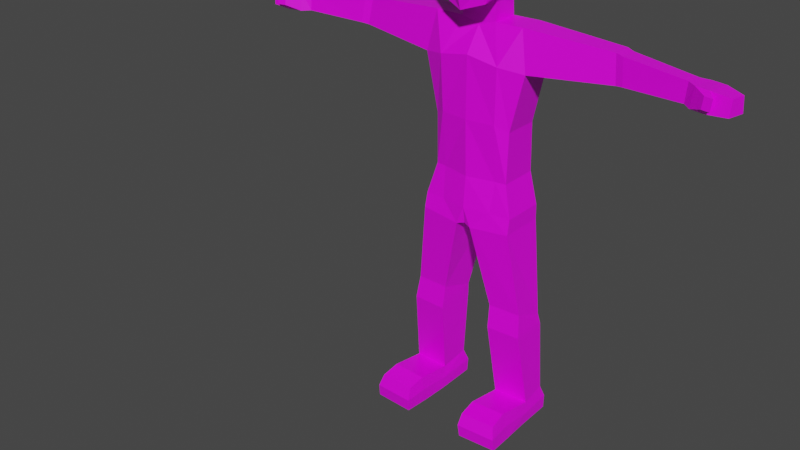 # Source: songuiAttack.blend  (saved by Blender 2.91.10; exported with 4.5.12 LTS)
import bpy
from mathutils import Matrix  # noqa: F401  (used for matrix-valued properties, if any)

bpy.ops.wm.read_factory_settings(use_empty=True)
scene = bpy.context.scene
scene.name = 'Scene'

# ---- collections
col_collection = bpy.data.collections.new('Collection'); scene.collection.children.link(col_collection)

# ---- images (referenced by path relative to the original .blend; pixels are not part of the script)
import os
ASSET_DIR = os.environ.get("B2B_ASSET_DIR", "")  # directory of the original .blend (textures are referenced by path, not embedded)
HERE = os.path.dirname(os.path.abspath(__file__))  # packed textures are extracted next to this script under _unpacked/

def load_image(name, relpath, width, height, colorspace="sRGB"):
    """Load a texture the original file referenced (path relative to the .blend, or extracted next to this script)."""
    p = next((c for c in (os.path.join(HERE, relpath), os.path.join(ASSET_DIR, relpath)) if relpath and os.path.exists(c)), "")
    if p:
        img = bpy.data.images.load(p, check_existing=True)
        img.name = name
    else:  # same state as the original file: an image datablock whose file is absent (Cycles renders it pink)
        img = bpy.data.images.new(name, width, height)
        img.source = "FILE"
        img.filepath = "//" + (relpath or name)
    img.colorspace_settings.name = colorspace
    return img
img_songui_texture = load_image('Songui Texture', 'Songui Texture.png', 1024, 1024, 'sRGB')

# ---- materials (node trees are filled in below, after node groups)
mat_songui = bpy.data.materials.new('Songui')
mat_songui.alpha_threshold = 0.0
mat_songui.use_transparent_shadow = False
mat_songui.line_color = (0.0, 0.0, 0.0, 1.0)

# ---- material node trees
mat_songui.use_nodes = True; mat_songui.node_tree.nodes.clear()
_N = mat_songui.node_tree.nodes; _L = mat_songui.node_tree.links
n0 = _N.new('ShaderNodeOutputMaterial'); n0.name = 'Material Output'; n0.location = (300, 300)
n1 = _N.new('ShaderNodeBsdfPrincipled'); n1.name = 'Principled BSDF'; n1.location = (10, 300)
n1.distribution = 'GGX'
n1.subsurface_method = 'BURLEY'
n1.inputs[2].default_value = 0.4
n1.inputs[3].default_value = 1.45
n1.inputs[27].default_value = (0.0, 0.0, 0.0, 1.0)
n1.inputs[28].default_value = 1.0
n2 = _N.new('ShaderNodeTexImage'); n2.name = 'Image Texture'; n2.location = (-280, 280)
n2.image = img_songui_texture
_L.new(n1.outputs[0], n0.inputs[0])
_L.new(n2.outputs[0], n1.inputs[0])
n0.is_active_output = True

# ---- world
world_world = bpy.data.worlds.new('World'); scene.world = world_world
world_world.use_nodes = True; world_world.node_tree.nodes.clear()
_N = world_world.node_tree.nodes; _L = world_world.node_tree.links
n0 = _N.new('ShaderNodeOutputWorld'); n0.name = 'World Output'; n0.location = (300, 300)
n1 = _N.new('ShaderNodeBackground'); n1.name = 'Background'; n1.location = (10, 300)
n1.inputs[0].default_value = (0.05088, 0.05088, 0.05088, 1.0)
_L.new(n1.outputs[0], n0.inputs[0])
n0.is_active_output = True
world_world.color = (0.05088, 0.05088, 0.05088)
world_world.use_sun_shadow = False
world_world.sun_shadow_jitter_overblur = 0.0

# ---- meshes
me_cube = bpy.data.meshes.new('Cube')
me_cube.from_pydata([(-0.811, 0.9606, 12.15), (-0.7687, 0.9606, 12.76), (-0.5314, -0.8352, 12.87), (-0.8425, -0.8425, 12.15), (-0.5983, 0.8346, 13.34), (-0.559, 0.8189, 11.45), (-0.6298, -0.7795, 13.45), (-0.5905, -0.8504, 11.37), (-0.4678, 0.4436, 11.37), (-0.4678, -0.2231, 11.37), (-0.8425, -0.2152, 13.57), (-0.8425, 0.4515, 13.57), (-1.055, -0.2152, 12.15), (-1.055, 0.4515, 12.15), (-1.013, -0.2152, 12.76), (-1.013, 0.4515, 12.76), (-0.4714, 0.4909, 10.81), (-0.4714, -0.2579, 10.81), (-0.7122, 0.7888, 10.28), (-0.8163, -0.6286, 9.881), (-1.228, 0.4909, 10.82), (-1.228, -0.2579, 10.82), (-1.421, 0.6028, 9.831), (-1.435, -0.3716, 9.762), (-0.6989, 0.8074, 6.892), (-0.7657, -0.4219, 6.892), (-1.051, 0.6985, 6.884), (-1.051, -0.3731, 6.884), (-0.6937, 0.711, 8.249), (-1.077, 0.6021, 8.242), (-0.7665, -0.5709, 8.407), (-1.077, -0.3723, 8.242), (-5.465, 0.06804, 10.51), (-5.382, -0.2846, 10.51), (-5.471, 0.1223, 10.02), (-5.362, -0.3366, 10.02), (-3.783, 0.5055, 9.979), (-3.703, 0.4347, 10.61), (-3.703, -0.03879, 10.61), (-3.789, -0.1107, 9.95), (-3.495, 0.5279, 10.64), (-3.495, 0.01707, 10.64), (-3.594, -0.06049, 9.924), (-3.587, 0.6042, 9.957), (-5.465, 0.06804, 10.51), (-5.382, -0.2846, 10.51), (-5.471, 0.1223, 10.02), (-5.362, -0.3366, 10.02), (-5.723, 0.1072, 10.5), (-5.595, -0.4321, 10.5), (-5.735, 0.1894, 10.01), (-5.569, -0.5124, 10.01), (-6.095, 0.03095, 10.5), (-6.107, 0.1132, 10.01), (-5.941, -0.5887, 10.01), (-6.564, -0.1832, 10.45), (-6.571, -0.1317, 10.04), (-6.467, -0.5686, 10.04), (-5.723, 0.1072, 10.5), (-5.595, -0.4321, 10.5), (-5.569, -0.5124, 10.01), (-6.095, 0.03095, 10.5), (-5.967, -0.5084, 10.5), (-5.941, -0.5887, 10.01), (-6.564, -0.1832, 10.45), (-6.485, -0.5189, 10.45), (-6.571, -0.1317, 10.04), (-6.467, -0.5686, 10.04), (-5.922, -0.7339, 10.15), (-5.937, -0.6868, 10.43), (-6.141, -0.7787, 10.15), (-6.156, -0.7315, 10.43), (-5.922, -0.7339, 10.15), (-5.937, -0.6868, 10.43), (-6.141, -0.7787, 10.15), (-6.156, -0.7315, 10.43), (-0.6099, 0.9617, 6.047), (-0.7109, -0.5425, 6.047), (-1.277, 0.6985, 6.036), (-1.277, -0.4833, 6.036), (-0.2131, 0.9396, 5.544), (-0.2054, -0.6479, 5.544), (-1.287, 0.6985, 5.631), (-1.287, -0.5666, 5.631), (-0.797, 0.8486, 0.03176), (-0.7978, -0.3082, 0.01391), (-1.864, 0.7473, 0.03569), (-1.87, -0.255, 0.0205), (-1.603, -0.3287, 3.353), (-0.7225, -0.3727, 3.359), (-0.7263, 0.6776, 3.0), (-1.602, 0.5854, 2.994), (-1.676, -0.4067, 2.717), (-0.7449, 0.7076, 2.73), (-0.7419, -0.4531, 2.723), (-1.674, 0.611, 2.723), (-1.819, -0.08381, 0.6252), (-0.8444, 0.7141, 0.7511), (-0.862, -0.1294, 0.6284), (-1.797, 0.6251, 0.746), (-1.87, -0.255, 0.0205), (-0.7978, -0.3082, 0.01391), (-1.819, -0.08381, 0.6252), (-0.862, -0.1294, 0.6284), (-1.932, -1.675, 0.03404), (-0.8592, -1.728, 0.02746), (-1.831, -1.606, 0.7006), (-0.8744, -1.651, 0.7038), (-0.8556, -1.159, 0.8013), (-0.8254, -1.015, 0.009446), (-1.898, -0.9616, 0.01603), (-1.794, -1.113, 0.8133), (-1.878, -0.1456, 0.3294), (-0.7857, 0.8652, 0.4046), (-0.7958, -0.1983, 0.3277), (-1.863, 0.7637, 0.4038), (-1.878, -0.1456, 0.3294), (-0.7958, -0.1983, 0.3277), (-1.917, -1.719, 0.3779), (-0.8344, -1.771, 0.3763), (-1.879, -1.078, 0.4306), (-0.8066, -1.131, 0.4206), (0.811, 0.9606, 12.15), (0.7687, 0.9606, 12.76), (0.5314, -0.8352, 12.87), (0.8425, -0.8425, 12.15), (0.5983, 0.8346, 13.34), (0.559, 0.8189, 11.45), (0.6298, -0.7795, 13.45), (0.5905, -0.8504, 11.37), (0.0, 0.9229, 11.27), (0.0, -0.9764, 13.53), (0.0, -1.0, 11.17), (0.0, 0.9921, 13.42), (0.0, 1.221, 12.77), (0.0, 1.134, 12.17), (0.0, -1.165, 12.77), (0.0, -1.291, 12.18), (0.4678, 0.4436, 11.37), (0.4678, -0.2231, 11.37), (0.8425, -0.2152, 13.57), (0.8425, 0.4515, 13.57), (0.0, 0.4515, 11.18), (0.0, -0.2152, 11.18), (0.0, 0.4515, 13.75), (0.0, -0.2152, 13.75), (1.055, -0.2152, 12.15), (1.055, 0.4515, 12.15), (1.013, -0.2152, 12.76), (1.013, 0.4515, 12.76), (0.4714, 0.4909, 10.81), (0.4714, -0.2579, 10.81), (0.0, 0.4944, 10.68), (0.0, -0.2544, 10.68), (0.7122, 0.7888, 10.28), (0.8163, -0.6286, 9.881), (0.0, 0.7553, 10.28), (0.0, -0.6863, 10.04), (1.228, 0.4909, 10.82), (1.228, -0.2579, 10.82), (1.421, 0.6028, 9.831), (1.435, -0.3716, 9.762), (0.6989, 0.8074, 6.892), (0.7657, -0.4219, 6.892), (0.0, 0.7739, 6.892), (0.0, -0.5982, 6.892), (1.051, 0.6985, 6.884), (1.051, -0.3731, 6.884), (0.6937, 0.711, 8.249), (0.0, 0.6775, 8.249), (1.077, 0.6021, 8.242), (0.7665, -0.5709, 8.407), (0.0, -0.6706, 8.407), (1.077, -0.3723, 8.242), (5.465, 0.06804, 10.51), (5.382, -0.2846, 10.51), (5.471, 0.1223, 10.02), (5.362, -0.3366, 10.02), (3.783, 0.5055, 9.979), (3.703, 0.4347, 10.61), (3.703, -0.03879, 10.61), (3.789, -0.1107, 9.95), (3.495, 0.5279, 10.64), (3.495, 0.01707, 10.64), (3.594, -0.06049, 9.924), (3.587, 0.6042, 9.957), (5.465, 0.06804, 10.51), (5.382, -0.2846, 10.51), (5.471, 0.1223, 10.02), (5.362, -0.3366, 10.02), (5.723, 0.1072, 10.5), (5.595, -0.4321, 10.5), (5.735, 0.1894, 10.01), (5.569, -0.5124, 10.01), (6.095, 0.03095, 10.5), (6.107, 0.1132, 10.01), (5.941, -0.5887, 10.01), (6.564, -0.1832, 10.45), (6.571, -0.1317, 10.04), (6.467, -0.5686, 10.04), (5.723, 0.1072, 10.5), (5.595, -0.4321, 10.5), (5.569, -0.5124, 10.01), (6.095, 0.03095, 10.5), (5.967, -0.5084, 10.5), (5.941, -0.5887, 10.01), (6.564, -0.1832, 10.45), (6.485, -0.5189, 10.45), (6.571, -0.1317, 10.04), (6.467, -0.5686, 10.04), (5.922, -0.7339, 10.15), (5.937, -0.6868, 10.43), (6.141, -0.7787, 10.15), (6.156, -0.7315, 10.43), (5.922, -0.7339, 10.15), (5.937, -0.6868, 10.43), (6.141, -0.7787, 10.15), (6.156, -0.7315, 10.43), (0.6099, 0.9617, 6.047), (0.7109, -0.5425, 6.047), (0.0, 0.9211, 6.047), (0.0, -0.6662, 6.047), (1.277, 0.6985, 6.036), (1.277, -0.4833, 6.036), (0.2131, 0.9396, 5.544), (0.2054, -0.6479, 5.544), (0.0, 0.9096, 5.603), (0.0, -0.5923, 5.603), (1.287, 0.6985, 5.631), (1.287, -0.5666, 5.631), (0.797, 0.8486, 0.03176), (0.7978, -0.3082, 0.01391), (1.864, 0.7473, 0.03569), (1.87, -0.255, 0.0205), (1.603, -0.3287, 3.353), (0.7225, -0.3727, 3.359), (0.7263, 0.6776, 3.0), (1.602, 0.5854, 2.994), (1.676, -0.4067, 2.717), (0.7449, 0.7076, 2.73), (0.7419, -0.4531, 2.723), (1.674, 0.611, 2.723), (1.819, -0.08381, 0.6252), (0.8444, 0.7141, 0.7511), (0.862, -0.1294, 0.6284), (1.797, 0.6251, 0.746), (1.87, -0.255, 0.0205), (0.7978, -0.3082, 0.01391), (1.819, -0.08381, 0.6252), (0.862, -0.1294, 0.6284), (1.932, -1.675, 0.03404), (0.8592, -1.728, 0.02746), (1.831, -1.606, 0.7006), (0.8744, -1.651, 0.7038), (0.8556, -1.159, 0.8013), (0.8254, -1.015, 0.009446), (1.898, -0.9616, 0.01603), (1.794, -1.113, 0.8133), (1.878, -0.1456, 0.3294), (0.7857, 0.8652, 0.4046), (0.7958, -0.1983, 0.3277), (1.863, 0.7637, 0.4038), (1.878, -0.1456, 0.3294), (0.7958, -0.1983, 0.3277), (1.917, -1.719, 0.3779), (0.8344, -1.771, 0.3763), (1.879, -1.078, 0.4306), (0.8066, -1.131, 0.4206)], [], [(145, 10, 6, 131), (136, 131, 6, 2), (15, 11, 4, 1), (0, 1, 134, 135), (13, 15, 1, 0), (132, 137, 3, 7), (1, 4, 133, 134), (9, 143, 132, 7), (5, 0, 135, 130), (8, 13, 0, 5), (137, 136, 2, 3), (7, 3, 12, 9), (9, 12, 13, 8), (5, 130, 142, 8), (143, 9, 17, 153), (3, 2, 14, 12), (12, 14, 15, 13), (2, 6, 10, 14), (14, 10, 11, 15), (133, 4, 11, 144), (144, 11, 10, 145), (16, 152, 156, 18), (8, 142, 152, 16), (9, 8, 16, 17), (172, 30, 25, 165), (19, 17, 21, 23), (153, 17, 19, 157), (37, 36, 34, 32), (17, 16, 20, 21), (29, 28, 24, 26), (16, 18, 22, 20), (24, 164, 220, 76), (27, 26, 78, 79), (30, 31, 27, 25), (31, 29, 26, 27), (28, 169, 164, 24), (18, 156, 169, 28), (23, 22, 29, 31), (19, 23, 31, 30), (22, 18, 28, 29), (157, 19, 30, 172), (35, 33, 45, 47), (38, 37, 32, 33), (39, 38, 33, 35), (36, 39, 35, 34), (43, 42, 39, 36), (42, 41, 38, 39), (41, 40, 37, 38), (40, 43, 36, 37), (20, 22, 43, 40), (21, 20, 40, 41), (23, 21, 41, 42), (22, 23, 42, 43), (47, 45, 49, 51), (34, 35, 47, 46), (32, 34, 46, 44), (33, 32, 44, 45), (48, 50, 53, 52), (46, 47, 51, 50), (44, 46, 50, 48), (45, 44, 48, 49), (55, 56, 66, 64), (49, 48, 58, 59), (48, 52, 61, 58), (50, 51, 54, 53), (54, 51, 60, 63), (53, 54, 57, 56), (52, 53, 56, 55), (56, 57, 67, 66), (63, 62, 65, 67), (59, 58, 61, 62), (59, 62, 71, 69), (65, 64, 66, 67), (62, 61, 64, 65), (51, 49, 59, 60), (52, 55, 64, 61), (57, 54, 63, 67), (69, 71, 75, 73), (62, 63, 70, 71), (60, 59, 69, 68), (63, 60, 68, 70), (72, 73, 75, 74), (68, 69, 73, 72), (70, 68, 72, 74), (71, 70, 74, 75), (76, 220, 226, 80), (79, 78, 82, 83), (25, 27, 79, 77), (165, 25, 77, 221), (26, 24, 76, 78), (80, 226, 227, 81), (112, 87, 100, 116), (77, 79, 83, 81), (221, 77, 81, 227), (78, 76, 80, 82), (84, 85, 87, 86), (115, 113, 84, 86), (112, 115, 86, 87), (113, 114, 85, 84), (80, 81, 89, 90), (83, 82, 91, 88), (82, 80, 90, 91), (81, 83, 88, 89), (90, 89, 94, 93), (88, 91, 95, 92), (91, 90, 93, 95), (89, 88, 92, 94), (93, 94, 98, 97), (92, 95, 99, 96), (95, 93, 97, 99), (94, 92, 96, 98), (121, 108, 107, 119), (114, 98, 103, 117), (87, 85, 101, 100), (98, 96, 102, 103), (119, 118, 104, 105), (110, 109, 105, 104), (108, 111, 106, 107), (120, 110, 104, 118), (116, 100, 110, 120), (103, 102, 111, 108), (100, 101, 109, 110), (117, 103, 108, 121), (101, 117, 121, 109), (102, 116, 120, 111), (111, 120, 118, 106), (107, 106, 118, 119), (85, 114, 117, 101), (109, 121, 119, 105), (97, 98, 114, 113), (96, 99, 115, 112), (99, 97, 113, 115), (96, 112, 116, 102), (145, 131, 128, 140), (136, 124, 128, 131), (149, 123, 126, 141), (122, 135, 134, 123), (147, 122, 123, 149), (132, 129, 125, 137), (123, 134, 133, 126), (139, 129, 132, 143), (127, 130, 135, 122), (138, 127, 122, 147), (137, 125, 124, 136), (129, 139, 146, 125), (139, 138, 147, 146), (127, 138, 142, 130), (143, 153, 151, 139), (125, 146, 148, 124), (146, 147, 149, 148), (124, 148, 140, 128), (148, 149, 141, 140), (133, 144, 141, 126), (144, 145, 140, 141), (150, 154, 156, 152), (138, 150, 152, 142), (139, 151, 150, 138), (172, 165, 163, 171), (155, 161, 159, 151), (153, 157, 155, 151), (179, 174, 176, 178), (151, 159, 158, 150), (170, 166, 162, 168), (150, 158, 160, 154), (162, 218, 220, 164), (167, 223, 222, 166), (171, 163, 167, 173), (173, 167, 166, 170), (168, 162, 164, 169), (154, 168, 169, 156), (161, 173, 170, 160), (155, 171, 173, 161), (160, 170, 168, 154), (157, 172, 171, 155), (177, 189, 187, 175), (180, 175, 174, 179), (181, 177, 175, 180), (178, 176, 177, 181), (185, 178, 181, 184), (184, 181, 180, 183), (183, 180, 179, 182), (182, 179, 178, 185), (158, 182, 185, 160), (159, 183, 182, 158), (161, 184, 183, 159), (160, 185, 184, 161), (189, 193, 191, 187), (176, 188, 189, 177), (174, 186, 188, 176), (175, 187, 186, 174), (190, 194, 195, 192), (188, 192, 193, 189), (186, 190, 192, 188), (187, 191, 190, 186), (197, 206, 208, 198), (191, 201, 200, 190), (190, 200, 203, 194), (192, 195, 196, 193), (196, 205, 202, 193), (195, 198, 199, 196), (194, 197, 198, 195), (198, 208, 209, 199), (205, 209, 207, 204), (201, 204, 203, 200), (201, 211, 213, 204), (207, 209, 208, 206), (204, 207, 206, 203), (193, 202, 201, 191), (194, 203, 206, 197), (199, 209, 205, 196), (211, 215, 217, 213), (204, 213, 212, 205), (202, 210, 211, 201), (205, 212, 210, 202), (214, 216, 217, 215), (210, 214, 215, 211), (212, 216, 214, 210), (213, 217, 216, 212), (218, 224, 226, 220), (223, 229, 228, 222), (163, 219, 223, 167), (165, 221, 219, 163), (166, 222, 218, 162), (224, 225, 227, 226), (258, 262, 246, 233), (219, 225, 229, 223), (221, 227, 225, 219), (222, 228, 224, 218), (230, 232, 233, 231), (261, 232, 230, 259), (258, 233, 232, 261), (259, 230, 231, 260), (224, 236, 235, 225), (229, 234, 237, 228), (228, 237, 236, 224), (225, 235, 234, 229), (236, 239, 240, 235), (234, 238, 241, 237), (237, 241, 239, 236), (235, 240, 238, 234), (239, 243, 244, 240), (238, 242, 245, 241), (241, 245, 243, 239), (240, 244, 242, 238), (267, 265, 253, 254), (260, 263, 249, 244), (233, 246, 247, 231), (244, 249, 248, 242), (265, 251, 250, 264), (256, 250, 251, 255), (254, 253, 252, 257), (266, 264, 250, 256), (262, 266, 256, 246), (249, 254, 257, 248), (246, 256, 255, 247), (263, 267, 254, 249), (247, 255, 267, 263), (248, 257, 266, 262), (257, 252, 264, 266), (253, 265, 264, 252), (231, 247, 263, 260), (255, 251, 265, 267), (243, 259, 260, 244), (242, 258, 261, 245), (245, 261, 259, 243), (242, 248, 262, 258)])
_uv = me_cube.uv_layers.new(name='UVMap')
_uv.uv.foreach_set('vector', [0.4475, 0.6763, 0.4086, 0.6767, 0.4184, 0.7031, 0.4475, 0.712, 0.3673, 0.5963, 0.3641, 0.6315, 0.3933, 0.6315, 0.3912, 0.6044, 0.02375, 0.5605, 0.02416, 0.5233, 0.006415, 0.5337, 0.0002911, 0.5603, 0.4834, 0.5838, 0.4834, 0.5555, 0.4479, 0.554, 0.446, 0.5812, 0.02346, 0.5889, 0.02375, 0.5605, 0.0002911, 0.5603, 0.0, 0.5887, 0.3741, 0.5233, 0.3699, 0.5688, 0.4086, 0.5724, 0.4003, 0.5358, 0.4834, 0.5555, 0.4774, 0.5279, 0.45, 0.5233, 0.4479, 0.554, 0.03599, 0.772, 0.03626, 0.7503, 0.0, 0.7501, 0.006988, 0.7774, 0.4696, 0.6146, 0.4834, 0.5838, 0.446, 0.5812, 0.4432, 0.6215, 0.02361, 0.6247, 0.02346, 0.5889, 0.0, 0.5887, 0.006285, 0.6213, 0.3699, 0.5688, 0.3673, 0.5963, 0.3912, 0.6044, 0.4086, 0.5724, 0.08335, 0.6253, 0.08328, 0.5895, 0.05426, 0.5892, 0.0544, 0.625, 0.0544, 0.625, 0.05426, 0.5892, 0.02346, 0.5889, 0.02361, 0.6247, 0.7747, 0.5485, 0.7701, 0.5743, 0.792, 0.5743, 0.7921, 0.5527, 0.991, 0.2486, 1.0, 0.227, 0.9738, 0.2268, 0.968, 0.2486, 0.08328, 0.5895, 0.08335, 0.5561, 0.05455, 0.5608, 0.05426, 0.5892, 0.05426, 0.5892, 0.05455, 0.5608, 0.02375, 0.5605, 0.02346, 0.5889, 0.08335, 0.5561, 0.08102, 0.5293, 0.05496, 0.5236, 0.05455, 0.5608, 0.05455, 0.5608, 0.05496, 0.5236, 0.02416, 0.5233, 0.02375, 0.5605, 0.4475, 0.6215, 0.4199, 0.6289, 0.4086, 0.646, 0.4475, 0.6455, 0.4475, 0.6455, 0.4086, 0.646, 0.4086, 0.6767, 0.4475, 0.6763, 0.231, 0.4971, 0.2527, 0.4912, 0.2527, 0.4716, 0.2198, 0.4714, 0.2311, 0.5233, 0.2527, 0.5143, 0.2527, 0.4912, 0.231, 0.4971, 0.0544, 0.625, 0.02361, 0.6247, 0.02117, 0.6508, 0.05575, 0.6512, 0.8617, 0.2486, 0.8621, 0.2132, 0.7928, 0.2132, 0.7922, 0.2486, 0.9297, 0.2109, 0.9738, 0.2268, 0.9744, 0.1919, 0.9252, 0.1823, 0.968, 0.2486, 0.9738, 0.2268, 0.9297, 0.2109, 0.9366, 0.2486, 0.08169, 0.4881, 0.07797, 0.4589, 0.0, 0.4625, 0.0002708, 0.4852, 0.2039, 0.5236, 0.1694, 0.5233, 0.169, 0.5582, 0.2036, 0.5586, 0.203, 0.3785, 0.2207, 0.3784, 0.2205, 0.3156, 0.2042, 0.3157, 0.231, 0.4971, 0.2198, 0.4714, 0.1871, 0.4516, 0.196, 0.4976, 0.2205, 0.3156, 0.2527, 0.3157, 0.2527, 0.2762, 0.2246, 0.276, 0.515, 0.8143, 0.5645, 0.8138, 0.5641, 0.7746, 0.5095, 0.7752, 0.8621, 0.2132, 0.8552, 0.1988, 0.7927, 0.2001, 0.7928, 0.2132, 0.5157, 0.877, 0.5607, 0.8765, 0.5645, 0.8138, 0.515, 0.8143, 0.2207, 0.3784, 0.2527, 0.3785, 0.2527, 0.3157, 0.2205, 0.3156, 0.2198, 0.4714, 0.2527, 0.4716, 0.2527, 0.3785, 0.2207, 0.3784, 0.5166, 0.9473, 0.5616, 0.9499, 0.5607, 0.8765, 0.5157, 0.877, 0.9297, 0.2109, 0.9252, 0.1823, 0.8552, 0.1988, 0.8621, 0.2132, 0.1871, 0.4516, 0.2198, 0.4714, 0.2207, 0.3784, 0.203, 0.3785, 0.9366, 0.2486, 0.9297, 0.2109, 0.8621, 0.2132, 0.8617, 0.2486, 0.1669, 0.5233, 0.1669, 0.5233, 0.1669, 0.5233, 0.1669, 0.5233, 0.193, 0.6728, 0.1712, 0.6726, 0.1876, 0.7542, 0.2039, 0.7505, 0.9348, 0.07357, 0.9654, 0.07755, 0.9599, 0.0, 0.9372, 0.0008926, 0.2915, 0.6011, 0.32, 0.6011, 0.3311, 0.5285, 0.31, 0.5233, 0.2869, 0.6101, 0.3176, 0.6101, 0.32, 0.6011, 0.2915, 0.6011, 0.9338, 0.08258, 0.9669, 0.08714, 0.9654, 0.07755, 0.9348, 0.07357, 0.1904, 0.6632, 0.1669, 0.663, 0.1712, 0.6726, 0.193, 0.6728, 0.09127, 0.489, 0.08702, 0.4574, 0.07797, 0.4589, 0.08169, 0.4881, 0.196, 0.4976, 0.1871, 0.4516, 0.08702, 0.4574, 0.09127, 0.489, 0.2036, 0.5586, 0.169, 0.5582, 0.1669, 0.663, 0.1904, 0.6632, 0.9252, 0.1823, 0.9744, 0.1919, 0.9669, 0.08714, 0.9338, 0.08258, 0.286, 0.7102, 0.3311, 0.71, 0.3176, 0.6101, 0.2869, 0.6101, 0.4949, 0.7126, 0.4946, 0.7353, 0.5045, 0.7348, 0.5045, 0.712, 0.1669, 0.5233, 0.1669, 0.5233, 0.1669, 0.5233, 0.1669, 0.5233, 0.1669, 0.5233, 0.1669, 0.5233, 0.1669, 0.5233, 0.1669, 0.5233, 0.1669, 0.5233, 0.1669, 0.5233, 0.1669, 0.5233, 0.1669, 0.5233, 0.7929, 0.5091, 0.7701, 0.5099, 0.7707, 0.5271, 0.7935, 0.5263, 0.161, 0.7041, 0.1393, 0.7034, 0.1332, 0.7144, 0.1665, 0.7154, 0.7935, 0.4972, 0.7708, 0.4977, 0.7701, 0.5099, 0.7929, 0.5091, 0.3251, 0.7313, 0.3251, 0.7146, 0.314, 0.7102, 0.314, 0.7357, 0.1669, 0.5233, 0.1669, 0.5233, 0.1669, 0.5233, 0.1669, 0.5233, 0.1669, 0.5233, 0.1669, 0.5233, 0.1669, 0.5233, 0.1669, 0.5233, 0.1669, 0.5233, 0.1669, 0.5233, 0.1669, 0.5233, 0.1669, 0.5233, 0.1665, 0.7154, 0.1332, 0.7144, 0.1332, 0.732, 0.1665, 0.733, 0.1669, 0.5233, 0.1669, 0.5233, 0.1669, 0.5233, 0.1669, 0.5233, 0.1665, 0.733, 0.1332, 0.732, 0.139, 0.7556, 0.1598, 0.7562, 0.7935, 0.5263, 0.7707, 0.5271, 0.7736, 0.5485, 0.7924, 0.548, 0.1669, 0.5233, 0.1669, 0.5233, 0.1669, 0.5233, 0.1669, 0.5233, 0.6234, 0.7769, 0.6462, 0.7769, 0.6452, 0.7529, 0.6264, 0.7527, 0.7388, 0.7928, 0.7643, 0.7928, 0.7649, 0.7753, 0.7393, 0.7753, 0.7388, 0.7928, 0.7393, 0.7753, 0.7312, 0.7644, 0.7308, 0.7747, 0.5051, 0.6394, 0.5051, 0.6238, 0.4864, 0.6215, 0.4864, 0.6417, 0.7393, 0.7753, 0.7649, 0.7753, 0.7602, 0.7519, 0.7442, 0.7519, 0.1669, 0.5233, 0.1669, 0.5233, 0.1669, 0.5233, 0.1669, 0.5233, 0.1669, 0.5233, 0.1669, 0.5233, 0.1669, 0.5233, 0.1669, 0.5233, 0.1669, 0.5233, 0.1669, 0.5233, 0.1669, 0.5233, 0.1669, 0.5233, 0.1669, 0.5233, 0.1669, 0.5233, 0.1669, 0.5233, 0.1669, 0.5233, 0.5042, 0.7582, 0.5042, 0.7353, 0.4946, 0.7402, 0.4946, 0.7536, 0.5025, 0.6645, 0.5025, 0.6417, 0.4864, 0.6447, 0.4864, 0.6581, 0.07632, 0.7387, 0.08235, 0.7551, 0.08235, 0.736, 0.07881, 0.7263, 0.381, 0.6828, 0.381, 0.6961, 0.391, 0.6966, 0.391, 0.6832, 0.1669, 0.5233, 0.1669, 0.5233, 0.1669, 0.5233, 0.1669, 0.5233, 0.1669, 0.5233, 0.1669, 0.5233, 0.1669, 0.5233, 0.1669, 0.5233, 0.1669, 0.5233, 0.1669, 0.5233, 0.1669, 0.5233, 0.1669, 0.5233, 0.2246, 0.276, 0.2527, 0.2762, 0.2527, 0.2558, 0.2429, 0.253, 0.5095, 0.7752, 0.5641, 0.7746, 0.5639, 0.7559, 0.5055, 0.7565, 0.7928, 0.2132, 0.7927, 0.2001, 0.7532, 0.1896, 0.7535, 0.2158, 0.7922, 0.2486, 0.7928, 0.2132, 0.7535, 0.2158, 0.753, 0.2486, 0.2042, 0.3157, 0.2205, 0.3156, 0.2246, 0.276, 0.1938, 0.2767, 0.4834, 0.5966, 0.4932, 0.5953, 0.4932, 0.5259, 0.4837, 0.5233, 0.1669, 0.5233, 0.1669, 0.5233, 0.1669, 0.5233, 0.1669, 0.5233, 0.7535, 0.2158, 0.7532, 0.1896, 0.7343, 0.1892, 0.7299, 0.2391, 0.753, 0.2486, 0.7535, 0.2158, 0.7299, 0.2391, 0.7329, 0.2486, 0.1938, 0.2767, 0.2246, 0.276, 0.2429, 0.253, 0.1933, 0.2581, 0.4946, 0.7654, 0.4946, 0.712, 0.445, 0.7144, 0.4453, 0.7607, 0.1667, 0.01749, 0.2165, 0.01706, 0.2159, 0.0, 0.1666, 0.0006399, 0.5225, 0.5114, 0.5645, 0.5144, 0.5636, 0.4974, 0.5173, 0.4972, 0.7009, 0.5153, 0.75, 0.5117, 0.7551, 0.4972, 0.7017, 0.498, 0.6968, 0.7519, 0.7701, 0.7519, 0.7579, 0.6516, 0.7094, 0.6351, 0.5055, 0.7565, 0.5639, 0.7559, 0.5575, 0.6341, 0.5154, 0.6512, 0.1933, 0.2581, 0.2429, 0.253, 0.2192, 0.1372, 0.1787, 0.1374, 0.7299, 0.2391, 0.7343, 0.1892, 0.6302, 0.1746, 0.6303, 0.2152, 0.7094, 0.6351, 0.7579, 0.6516, 0.7617, 0.6223, 0.7081, 0.6226, 0.5154, 0.6512, 0.5575, 0.6341, 0.5585, 0.6216, 0.5115, 0.6219, 0.1787, 0.1374, 0.2192, 0.1372, 0.2183, 0.1247, 0.1754, 0.1248, 0.6303, 0.2152, 0.6302, 0.1746, 0.6007, 0.1712, 0.6008, 0.2143, 0.7081, 0.6226, 0.7617, 0.6223, 0.7469, 0.5257, 0.7079, 0.5313, 0.5115, 0.6219, 0.5585, 0.6216, 0.5583, 0.5303, 0.5254, 0.5251, 0.1754, 0.1248, 0.2183, 0.1247, 0.2137, 0.03368, 0.1697, 0.03385, 0.6008, 0.2143, 0.6007, 0.1712, 0.5055, 0.1646, 0.5055, 0.2088, 0.4262, 0.7579, 0.4086, 0.7597, 0.4137, 0.7823, 0.429, 0.7874, 0.1669, 0.5233, 0.1669, 0.5233, 0.1669, 0.5233, 0.1669, 0.5233, 0.1669, 0.5233, 0.1669, 0.5233, 0.1669, 0.5233, 0.1669, 0.5233, 0.1669, 0.5233, 0.1669, 0.5233, 0.1669, 0.5233, 0.1669, 0.5233, 0.06041, 0.7263, 0.06064, 0.7763, 0.07632, 0.7768, 0.07632, 0.7273, 0.3314, 0.6646, 0.381, 0.6645, 0.381, 0.6315, 0.3314, 0.6316, 0.0, 0.6741, 0.04337, 0.6759, 0.0449, 0.6529, 0.0006788, 0.6512, 0.2586, 0.7397, 0.2776, 0.7455, 0.2776, 0.7126, 0.2617, 0.7102, 0.2621, 0.7829, 0.2765, 0.7782, 0.2776, 0.7455, 0.2586, 0.7397, 0.0006788, 0.7212, 0.0449, 0.7229, 0.04337, 0.6759, 0.0, 0.6741, 0.3311, 0.6972, 0.3807, 0.6971, 0.381, 0.6645, 0.3314, 0.6646, 0.4294, 0.7147, 0.4153, 0.712, 0.4086, 0.7597, 0.4262, 0.7579, 0.444, 0.7194, 0.4294, 0.7147, 0.4262, 0.7579, 0.445, 0.7521, 0.2484, 0.7853, 0.2621, 0.7829, 0.2586, 0.7397, 0.2409, 0.7376, 0.2409, 0.7376, 0.2586, 0.7397, 0.2617, 0.7102, 0.2467, 0.715, 0.0449, 0.7283, 0.04533, 0.7725, 0.06064, 0.7763, 0.06041, 0.7263, 0.1669, 0.5233, 0.1669, 0.5233, 0.1669, 0.5233, 0.1669, 0.5233, 0.445, 0.7521, 0.4262, 0.7579, 0.429, 0.7874, 0.445, 0.785, 0.7079, 0.5313, 0.7469, 0.5257, 0.75, 0.5117, 0.7009, 0.5153, 0.5254, 0.5251, 0.5583, 0.5303, 0.5645, 0.5144, 0.5225, 0.5114, 0.1697, 0.03385, 0.2137, 0.03368, 0.2165, 0.01706, 0.1667, 0.01749, 0.1669, 0.5233, 0.1669, 0.5233, 0.1669, 0.5233, 0.1669, 0.5233, 0.4475, 0.6763, 0.4475, 0.712, 0.4766, 0.7031, 0.4864, 0.6767, 0.3673, 0.5963, 0.3423, 0.5999, 0.3353, 0.6261, 0.3641, 0.6315, 0.1069, 0.6133, 0.08366, 0.6138, 0.08988, 0.6406, 0.1074, 0.6507, 0.4086, 0.5787, 0.446, 0.5812, 0.4479, 0.554, 0.4125, 0.5506, 0.1066, 0.5848, 0.08335, 0.5853, 0.08366, 0.6138, 0.1069, 0.6133, 0.3741, 0.5233, 0.346, 0.5308, 0.3311, 0.5653, 0.3699, 0.5688, 0.4125, 0.5506, 0.4479, 0.554, 0.45, 0.5233, 0.4222, 0.5241, 0.03626, 0.7287, 0.007322, 0.7229, 0.0, 0.7501, 0.03626, 0.7503, 0.418, 0.6111, 0.4432, 0.6215, 0.446, 0.5812, 0.4086, 0.5787, 0.1072, 0.5497, 0.08984, 0.5531, 0.08335, 0.5853, 0.1066, 0.5848, 0.3699, 0.5688, 0.3311, 0.5653, 0.3423, 0.5999, 0.3673, 0.5963, 0.1669, 0.549, 0.138, 0.5494, 0.1374, 0.5845, 0.1666, 0.5845, 0.138, 0.5494, 0.1072, 0.5497, 0.1066, 0.5848, 0.1374, 0.5845, 0.7747, 0.6001, 0.7921, 0.5959, 0.792, 0.5743, 0.7701, 0.5743, 0.991, 0.2486, 0.968, 0.2486, 0.9738, 0.2704, 1.0, 0.2702, 0.1666, 0.5845, 0.1374, 0.5845, 0.1377, 0.613, 0.1669, 0.6183, 0.1374, 0.5845, 0.1066, 0.5848, 0.1069, 0.6133, 0.1377, 0.613, 0.1669, 0.6183, 0.1377, 0.613, 0.1382, 0.6503, 0.1644, 0.6449, 0.1377, 0.613, 0.1069, 0.6133, 0.1074, 0.6507, 0.1382, 0.6503, 0.4475, 0.6215, 0.4475, 0.6455, 0.4864, 0.646, 0.4752, 0.6289, 0.4475, 0.6455, 0.4475, 0.6763, 0.4864, 0.6767, 0.4864, 0.646, 0.2745, 0.4971, 0.2857, 0.4714, 0.2527, 0.4716, 0.2527, 0.4912, 0.2744, 0.5233, 0.2745, 0.4971, 0.2527, 0.4912, 0.2527, 0.5143, 0.138, 0.5494, 0.1394, 0.5233, 0.1048, 0.5236, 0.1072, 0.5497, 0.8617, 0.2486, 0.7922, 0.2486, 0.7928, 0.284, 0.8621, 0.284, 0.9297, 0.2863, 0.9252, 0.3149, 0.9744, 0.3053, 0.9738, 0.2704, 0.968, 0.2486, 0.9366, 0.2486, 0.9297, 0.2863, 0.9738, 0.2704, 0.4238, 0.4881, 0.5052, 0.4852, 0.5055, 0.4625, 0.4275, 0.4589, 0.2409, 0.7539, 0.2406, 0.7189, 0.2061, 0.7192, 0.2064, 0.7542, 0.3025, 0.3785, 0.3013, 0.3157, 0.285, 0.3156, 0.2848, 0.3784, 0.2745, 0.4971, 0.3095, 0.4976, 0.3184, 0.4516, 0.2857, 0.4714, 0.285, 0.3156, 0.2809, 0.276, 0.2527, 0.2762, 0.2527, 0.3157, 0.574, 0.6323, 0.5686, 0.6717, 0.6232, 0.6723, 0.6234, 0.6329, 0.8621, 0.284, 0.7928, 0.284, 0.7927, 0.2972, 0.8552, 0.2984, 0.5748, 0.5696, 0.574, 0.6323, 0.6234, 0.6329, 0.6198, 0.5702, 0.2848, 0.3784, 0.285, 0.3156, 0.2527, 0.3157, 0.2527, 0.3785, 0.2857, 0.4714, 0.2848, 0.3784, 0.2527, 0.3785, 0.2527, 0.4716, 0.576, 0.4998, 0.5748, 0.5696, 0.6198, 0.5702, 0.6211, 0.4972, 0.9297, 0.2863, 0.8621, 0.284, 0.8552, 0.2984, 0.9252, 0.3149, 0.3184, 0.4516, 0.3025, 0.3785, 0.2848, 0.3784, 0.2857, 0.4714, 0.9366, 0.2486, 0.8617, 0.2486, 0.8621, 0.284, 0.9297, 0.2863, 0.1669, 0.5233, 0.1669, 0.5233, 0.1669, 0.5233, 0.1669, 0.5233, 0.23, 0.6047, 0.2409, 0.527, 0.2246, 0.5233, 0.2082, 0.6049, 0.9348, 0.4237, 0.9372, 0.4963, 0.9599, 0.4972, 0.9654, 0.4197, 0.2464, 0.6324, 0.2649, 0.7102, 0.286, 0.7049, 0.2749, 0.6323, 0.2418, 0.6234, 0.2464, 0.6324, 0.2749, 0.6323, 0.2725, 0.6234, 0.9338, 0.4147, 0.9348, 0.4237, 0.9654, 0.4197, 0.9669, 0.4101, 0.2275, 0.6143, 0.23, 0.6047, 0.2082, 0.6049, 0.2039, 0.6145, 0.4142, 0.489, 0.4238, 0.4881, 0.4275, 0.4589, 0.4185, 0.4574, 0.3095, 0.4976, 0.4142, 0.489, 0.4185, 0.4574, 0.3184, 0.4516, 0.2406, 0.7189, 0.2275, 0.6143, 0.2039, 0.6145, 0.2061, 0.7192, 0.9252, 0.3149, 0.9338, 0.4147, 0.9669, 0.4101, 0.9744, 0.3053, 0.2409, 0.5233, 0.2418, 0.6234, 0.2725, 0.6234, 0.286, 0.5234, 0.4868, 0.71, 0.4963, 0.7107, 0.4963, 0.6878, 0.4864, 0.6873, 0.1669, 0.5233, 0.1669, 0.5233, 0.1669, 0.5233, 0.1669, 0.5233, 0.1669, 0.5233, 0.1669, 0.5233, 0.1669, 0.5233, 0.1669, 0.5233, 0.1669, 0.5233, 0.1669, 0.5233, 0.1669, 0.5233, 0.1669, 0.5233, 0.4038, 0.6709, 0.4044, 0.6537, 0.3816, 0.6529, 0.381, 0.6701, 0.161, 0.7028, 0.1665, 0.6914, 0.1332, 0.6925, 0.1393, 0.7034, 0.4044, 0.6828, 0.4038, 0.6709, 0.381, 0.6701, 0.3817, 0.6823, 0.3251, 0.7401, 0.314, 0.7357, 0.314, 0.7613, 0.3251, 0.7568, 0.1669, 0.5233, 0.1669, 0.5233, 0.1669, 0.5233, 0.1669, 0.5233, 0.1669, 0.5233, 0.1669, 0.5233, 0.1669, 0.5233, 0.1669, 0.5233, 0.1669, 0.5233, 0.1669, 0.5233, 0.1669, 0.5233, 0.1669, 0.5233, 0.1665, 0.6914, 0.1665, 0.6739, 0.1332, 0.6749, 0.1332, 0.6925, 0.1669, 0.5233, 0.1669, 0.5233, 0.1669, 0.5233, 0.1669, 0.5233, 0.1665, 0.6739, 0.1598, 0.6507, 0.139, 0.6513, 0.1332, 0.6749, 0.4044, 0.6537, 0.4033, 0.632, 0.3845, 0.6315, 0.3816, 0.6529, 0.1669, 0.5233, 0.1669, 0.5233, 0.1669, 0.5233, 0.1669, 0.5233, 0.3988, 0.7719, 0.3959, 0.7478, 0.3771, 0.7479, 0.376, 0.7719, 0.7229, 0.7928, 0.7223, 0.7753, 0.6968, 0.7753, 0.6973, 0.7928, 0.7229, 0.7928, 0.7308, 0.7747, 0.7305, 0.7644, 0.7223, 0.7753, 0.4834, 0.6147, 0.502, 0.6169, 0.502, 0.5966, 0.4834, 0.5991, 0.7223, 0.7753, 0.7174, 0.7519, 0.7015, 0.7519, 0.6968, 0.7753, 0.1669, 0.5233, 0.1669, 0.5233, 0.1669, 0.5233, 0.1669, 0.5233, 0.1669, 0.5233, 0.1669, 0.5233, 0.1669, 0.5233, 0.1669, 0.5233, 0.1669, 0.5233, 0.1669, 0.5233, 0.1669, 0.5233, 0.1669, 0.5233, 0.1669, 0.5233, 0.1669, 0.5233, 0.1669, 0.5233, 0.1669, 0.5233, 0.4083, 0.7478, 0.3988, 0.7526, 0.3988, 0.766, 0.4083, 0.7706, 0.5025, 0.6645, 0.4864, 0.6709, 0.4864, 0.6843, 0.5025, 0.6873, 0.03626, 0.7394, 0.03874, 0.7517, 0.04228, 0.7421, 0.04228, 0.7229, 0.391, 0.6966, 0.4011, 0.6961, 0.4011, 0.6828, 0.391, 0.6832, 0.1669, 0.5233, 0.1669, 0.5233, 0.1669, 0.5233, 0.1669, 0.5233, 0.1669, 0.5233, 0.1669, 0.5233, 0.1669, 0.5233, 0.1669, 0.5233, 0.1669, 0.5233, 0.1669, 0.5233, 0.1669, 0.5233, 0.1669, 0.5233, 0.2809, 0.276, 0.2626, 0.253, 0.2527, 0.2558, 0.2527, 0.2762, 0.5686, 0.6717, 0.5645, 0.6903, 0.6229, 0.691, 0.6232, 0.6723, 0.7928, 0.284, 0.7535, 0.2815, 0.7532, 0.3076, 0.7927, 0.2972, 0.7922, 0.2486, 0.753, 0.2486, 0.7535, 0.2815, 0.7928, 0.284, 0.3013, 0.3157, 0.3117, 0.2767, 0.2809, 0.276, 0.285, 0.3156, 0.503, 0.5966, 0.5027, 0.5233, 0.4932, 0.5259, 0.4932, 0.5953, 0.1669, 0.5233, 0.1669, 0.5233, 0.1669, 0.5233, 0.1669, 0.5233, 0.7535, 0.2815, 0.7299, 0.2581, 0.7343, 0.3081, 0.7532, 0.3076, 0.753, 0.2486, 0.7329, 0.2486, 0.7299, 0.2581, 0.7535, 0.2815, 0.3117, 0.2767, 0.3122, 0.2581, 0.2626, 0.253, 0.2809, 0.276, 0.1329, 0.7164, 0.0836, 0.7211, 0.08335, 0.7674, 0.1329, 0.7698, 0.3388, 0.01749, 0.3389, 0.0006399, 0.2896, 0.0, 0.289, 0.01706, 0.5814, 0.9361, 0.5762, 0.9503, 0.6225, 0.9501, 0.6234, 0.9332, 0.6932, 0.5153, 0.6924, 0.4981, 0.639, 0.4972, 0.6441, 0.5117, 0.6968, 0.7527, 0.6846, 0.6352, 0.636, 0.6518, 0.6234, 0.7527, 0.5645, 0.6903, 0.5745, 0.796, 0.6165, 0.8131, 0.6229, 0.691, 0.3122, 0.2581, 0.3267, 0.1374, 0.2863, 0.1372, 0.2626, 0.253, 0.7299, 0.2581, 0.6303, 0.282, 0.6302, 0.3227, 0.7343, 0.3081, 0.6846, 0.6352, 0.6859, 0.6227, 0.6323, 0.6224, 0.636, 0.6518, 0.5745, 0.796, 0.5706, 0.8255, 0.6176, 0.8257, 0.6165, 0.8131, 0.3267, 0.1374, 0.3301, 0.1248, 0.2872, 0.1247, 0.2863, 0.1372, 0.6303, 0.282, 0.6008, 0.2829, 0.6007, 0.3261, 0.6302, 0.3227, 0.6859, 0.6227, 0.6862, 0.5313, 0.6472, 0.5256, 0.6323, 0.6224, 0.5706, 0.8255, 0.5844, 0.9224, 0.6172, 0.9172, 0.6176, 0.8257, 0.3301, 0.1248, 0.3357, 0.03385, 0.2918, 0.03368, 0.2872, 0.1247, 0.6008, 0.2829, 0.5055, 0.2884, 0.5055, 0.3326, 0.6007, 0.3261, 0.2951, 0.7397, 0.2979, 0.7102, 0.2826, 0.7153, 0.2776, 0.7379, 0.1669, 0.5233, 0.1669, 0.5233, 0.1669, 0.5233, 0.1669, 0.5233, 0.1669, 0.5233, 0.1669, 0.5233, 0.1669, 0.5233, 0.1669, 0.5233, 0.1669, 0.5233, 0.1669, 0.5233, 0.1669, 0.5233, 0.1669, 0.5233, 0.3915, 0.7478, 0.4074, 0.7468, 0.4074, 0.6972, 0.3917, 0.6978, 0.08362, 0.6833, 0.08362, 0.7163, 0.1332, 0.7164, 0.1332, 0.6834, 0.3311, 0.746, 0.3318, 0.769, 0.376, 0.7672, 0.3745, 0.7442, 0.06263, 0.6968, 0.06582, 0.7263, 0.08167, 0.7239, 0.08167, 0.691, 0.06627, 0.6536, 0.06263, 0.6968, 0.08167, 0.691, 0.08064, 0.6584, 0.3318, 0.699, 0.3311, 0.746, 0.3745, 0.7442, 0.376, 0.6972, 0.08335, 0.6507, 0.08362, 0.6833, 0.1332, 0.6834, 0.133, 0.6508, 0.2983, 0.7829, 0.2951, 0.7397, 0.2776, 0.7379, 0.2843, 0.7857, 0.3129, 0.7782, 0.314, 0.7455, 0.2951, 0.7397, 0.2983, 0.7829, 0.05247, 0.6512, 0.0449, 0.6989, 0.06263, 0.6968, 0.06627, 0.6536, 0.0449, 0.6989, 0.0507, 0.7215, 0.06582, 0.7263, 0.06263, 0.6968, 0.376, 0.7458, 0.3915, 0.7478, 0.3917, 0.6978, 0.3764, 0.7015, 0.1669, 0.5233, 0.1669, 0.5233, 0.1669, 0.5233, 0.1669, 0.5233, 0.314, 0.7455, 0.314, 0.7126, 0.2979, 0.7102, 0.2951, 0.7397, 0.6862, 0.5313, 0.6932, 0.5153, 0.6441, 0.5117, 0.6472, 0.5256, 0.5844, 0.9224, 0.5814, 0.9361, 0.6234, 0.9332, 0.6172, 0.9172, 0.3357, 0.03385, 0.3388, 0.01749, 0.289, 0.01706, 0.2918, 0.03368, 0.1669, 0.5233, 0.1669, 0.5233, 0.1669, 0.5233, 0.1669, 0.5233])
_ca = me_cube.color_attributes.new('Col', 'BYTE_COLOR', 'CORNER')
_ca.data.foreach_set('color', [1.0, 1.0, 1.0, 1.0, 1.0, 1.0, 1.0, 1.0, 1.0, 1.0, 1.0, 1.0, 1.0, 1.0, 1.0, 1.0, 1.0, 1.0, 1.0, 1.0, 1.0, 1.0, 1.0, 1.0, 1.0, 1.0, 1.0, 1.0, 1.0, 1.0, 1.0, 1.0, 1.0, 1.0, 1.0, 1.0, 1.0, 1.0, 1.0, 1.0, 1.0, 1.0, 1.0, 1.0, 1.0, 1.0, 1.0, 1.0, 1.0, 1.0, 1.0, 1.0, 1.0, 1.0, 1.0, 1.0, 1.0, 1.0, 1.0, 1.0, 1.0, 1.0, 1.0, 1.0, 1.0, 1.0, 1.0, 1.0, 1.0, 1.0, 1.0, 1.0, 1.0, 1.0, 1.0, 1.0, 1.0, 1.0, 1.0, 1.0, 1.0, 1.0, 1.0, 1.0, 1.0, 1.0, 1.0, 1.0, 1.0, 1.0, 1.0, 1.0, 1.0, 1.0, 1.0, 1.0, 1.0, 1.0, 1.0, 1.0, 1.0, 1.0, 1.0, 1.0, 1.0, 1.0, 1.0, 1.0, 1.0, 1.0, 1.0, 1.0, 1.0, 1.0, 1.0, 1.0, 1.0, 1.0, 1.0, 1.0, 1.0, 1.0, 1.0, 1.0, 1.0, 1.0, 1.0, 1.0, 1.0, 1.0, 1.0, 1.0, 1.0, 1.0, 1.0, 1.0, 1.0, 1.0, 1.0, 1.0, 1.0, 1.0, 1.0, 1.0, 1.0, 1.0, 1.0, 1.0, 1.0, 1.0, 1.0, 1.0, 1.0, 1.0, 1.0, 1.0, 1.0, 1.0, 1.0, 1.0, 1.0, 1.0, 1.0, 1.0, 1.0, 1.0, 1.0, 1.0, 1.0, 1.0, 1.0, 1.0, 1.0, 1.0, 1.0, 1.0, 1.0, 1.0, 1.0, 1.0, 1.0, 1.0, 1.0, 1.0, 1.0, 1.0, 1.0, 1.0, 1.0, 1.0, 1.0, 1.0, 1.0, 1.0, 1.0, 1.0, 1.0, 1.0, 1.0, 1.0, 1.0, 1.0, 1.0, 1.0, 1.0, 1.0, 1.0, 1.0, 1.0, 1.0, 1.0, 1.0, 1.0, 1.0, 1.0, 1.0, 1.0, 1.0, 1.0, 1.0, 1.0, 1.0, 1.0, 1.0, 1.0, 1.0, 1.0, 1.0, 1.0, 1.0, 1.0, 1.0, 1.0, 1.0, 1.0, 1.0, 1.0, 1.0, 1.0, 1.0, 1.0, 1.0, 1.0, 1.0, 1.0, 1.0, 1.0, 1.0, 1.0, 1.0, 1.0, 1.0, 1.0, 1.0, 1.0, 1.0, 1.0, 1.0, 1.0, 1.0, 1.0, 1.0, 1.0, 1.0, 1.0, 1.0, 1.0, 1.0, 1.0, 1.0, 1.0, 1.0, 1.0, 1.0, 1.0, 1.0, 1.0, 1.0, 1.0, 1.0, 1.0, 1.0, 1.0, 1.0, 1.0, 1.0, 1.0, 1.0, 1.0, 1.0, 1.0, 1.0, 1.0, 1.0, 1.0, 1.0, 1.0, 1.0, 1.0, 1.0, 1.0, 1.0, 1.0, 1.0, 1.0, 1.0, 1.0, 1.0, 1.0, 1.0, 1.0, 1.0, 1.0, 1.0, 1.0, 1.0, 1.0, 1.0, 1.0, 1.0, 1.0, 1.0, 1.0, 1.0, 1.0, 1.0, 1.0, 1.0, 1.0, 1.0, 1.0, 1.0, 1.0, 1.0, 1.0, 1.0, 1.0, 1.0, 1.0, 1.0, 1.0, 1.0, 1.0, 1.0, 1.0, 1.0, 1.0, 1.0, 1.0, 1.0, 1.0, 1.0, 1.0, 1.0, 1.0, 1.0, 1.0, 1.0, 1.0, 1.0, 1.0, 1.0, 1.0, 1.0, 1.0, 1.0, 1.0, 1.0, 1.0, 1.0, 1.0, 1.0, 1.0, 1.0, 1.0, 1.0, 1.0, 1.0, 1.0, 1.0, 1.0, 1.0, 1.0, 1.0, 1.0, 1.0, 1.0, 1.0, 1.0, 1.0, 1.0, 1.0, 1.0, 1.0, 1.0, 1.0, 1.0, 1.0, 1.0, 1.0, 1.0, 1.0, 1.0, 1.0, 1.0, 1.0, 1.0, 1.0, 1.0, 1.0, 1.0, 1.0, 1.0, 1.0, 1.0, 1.0, 1.0, 1.0, 1.0, 1.0, 1.0, 1.0, 1.0, 1.0, 1.0, 1.0, 1.0, 1.0, 1.0, 1.0, 1.0, 1.0, 1.0, 1.0, 1.0, 1.0, 1.0, 1.0, 1.0, 1.0, 1.0, 1.0, 1.0, 1.0, 1.0, 1.0, 1.0, 1.0, 1.0, 1.0, 1.0, 1.0, 1.0, 1.0, 1.0, 1.0, 1.0, 1.0, 1.0, 1.0, 1.0, 1.0, 1.0, 1.0, 1.0, 1.0, 1.0, 1.0, 1.0, 1.0, 1.0, 1.0, 1.0, 1.0, 1.0, 1.0, 1.0, 1.0, 1.0, 1.0, 1.0, 1.0, 1.0, 1.0, 1.0, 1.0, 1.0, 1.0, 1.0, 1.0, 1.0, 1.0, 1.0, 1.0, 1.0, 1.0, 1.0, 1.0, 1.0, 1.0, 1.0, 1.0, 1.0, 1.0, 1.0, 1.0, 1.0, 1.0, 1.0, 1.0, 1.0, 1.0, 1.0, 1.0, 1.0, 1.0, 1.0, 1.0, 1.0, 1.0, 1.0, 1.0, 1.0, 1.0, 1.0, 1.0, 1.0, 1.0, 1.0, 1.0, 1.0, 1.0, 1.0, 1.0, 1.0, 1.0, 1.0, 1.0, 1.0, 1.0, 1.0, 1.0, 1.0, 1.0, 1.0, 1.0, 1.0, 1.0, 1.0, 1.0, 1.0, 1.0, 1.0, 1.0, 1.0, 1.0, 1.0, 1.0, 1.0, 1.0, 1.0, 1.0, 1.0, 1.0, 1.0, 1.0, 1.0, 1.0, 1.0, 1.0, 1.0, 1.0, 1.0, 1.0, 1.0, 1.0, 1.0, 1.0, 1.0, 1.0, 1.0, 1.0, 1.0, 1.0, 1.0, 1.0, 1.0, 1.0, 1.0, 1.0, 1.0, 1.0, 1.0, 1.0, 1.0, 1.0, 1.0, 1.0, 1.0, 1.0, 1.0, 1.0, 1.0, 1.0, 1.0, 1.0, 1.0, 1.0, 1.0, 1.0, 1.0, 1.0, 1.0, 1.0, 1.0, 1.0, 1.0, 1.0, 1.0, 1.0, 1.0, 1.0, 1.0, 1.0, 1.0, 1.0, 1.0, 1.0, 1.0, 1.0, 1.0, 1.0, 1.0, 1.0, 1.0, 1.0, 1.0, 1.0, 1.0, 1.0, 1.0, 1.0, 1.0, 1.0, 1.0, 1.0, 1.0, 1.0, 1.0, 1.0, 1.0, 1.0, 1.0, 1.0, 1.0, 1.0, 1.0, 1.0, 1.0, 1.0, 1.0, 1.0, 1.0, 1.0, 1.0, 1.0, 1.0, 1.0, 1.0, 1.0, 1.0, 1.0, 1.0, 1.0, 1.0, 1.0, 1.0, 1.0, 1.0, 1.0, 1.0, 1.0, 1.0, 1.0, 1.0, 1.0, 1.0, 1.0, 1.0, 1.0, 1.0, 1.0, 1.0, 1.0, 1.0, 1.0, 1.0, 1.0, 1.0, 1.0, 1.0, 1.0, 1.0, 1.0, 1.0, 1.0, 1.0, 1.0, 1.0, 1.0, 1.0, 1.0, 1.0, 1.0, 1.0, 1.0, 1.0, 1.0, 1.0, 1.0, 1.0, 1.0, 1.0, 1.0, 1.0, 1.0, 1.0, 1.0, 1.0, 1.0, 1.0, 1.0, 1.0, 1.0, 1.0, 1.0, 1.0, 1.0, 1.0, 1.0, 1.0, 1.0, 1.0, 1.0, 1.0, 1.0, 1.0, 1.0, 1.0, 1.0, 1.0, 1.0, 1.0, 1.0, 1.0, 1.0, 1.0, 1.0, 1.0, 1.0, 1.0, 1.0, 1.0, 1.0, 1.0, 1.0, 1.0, 1.0, 1.0, 1.0, 1.0, 1.0, 1.0, 1.0, 1.0, 1.0, 1.0, 1.0, 1.0, 1.0, 1.0, 1.0, 1.0, 1.0, 1.0, 1.0, 1.0, 1.0, 1.0, 1.0, 1.0, 1.0, 1.0, 1.0, 1.0, 1.0, 1.0, 1.0, 1.0, 1.0, 1.0, 1.0, 1.0, 1.0, 1.0, 1.0, 1.0, 1.0, 1.0, 1.0, 1.0, 1.0, 1.0, 1.0, 1.0, 1.0, 1.0, 1.0, 1.0, 1.0, 1.0, 1.0, 1.0, 1.0, 1.0, 1.0, 1.0, 1.0, 1.0, 1.0, 1.0, 1.0, 1.0, 1.0, 1.0, 1.0, 1.0, 1.0, 1.0, 1.0, 1.0, 1.0, 1.0, 1.0, 1.0, 1.0, 1.0, 1.0, 1.0, 1.0, 1.0, 1.0, 1.0, 1.0, 1.0, 1.0, 1.0, 1.0, 1.0, 1.0, 1.0, 1.0, 1.0, 1.0, 1.0, 1.0, 1.0, 1.0, 1.0, 1.0, 1.0, 1.0, 1.0, 1.0, 1.0, 1.0, 1.0, 1.0, 1.0, 1.0, 1.0, 1.0, 1.0, 1.0, 1.0, 1.0, 1.0, 1.0, 1.0, 1.0, 1.0, 1.0, 1.0, 1.0, 1.0, 1.0, 1.0, 1.0, 1.0, 1.0, 1.0, 1.0, 1.0, 1.0, 1.0, 1.0, 1.0, 1.0, 1.0, 1.0, 1.0, 1.0, 1.0, 1.0, 1.0, 1.0, 1.0, 1.0, 1.0, 1.0, 1.0, 1.0, 1.0, 1.0, 1.0, 1.0, 1.0, 1.0, 1.0, 1.0, 1.0, 1.0, 1.0, 1.0, 1.0, 1.0, 1.0, 1.0, 1.0, 1.0, 1.0, 1.0, 1.0, 1.0, 1.0, 1.0, 1.0, 1.0, 1.0, 1.0, 1.0, 1.0, 1.0, 1.0, 1.0, 1.0, 1.0, 1.0, 1.0, 1.0, 1.0, 1.0, 1.0, 1.0, 1.0, 1.0, 1.0, 1.0, 1.0, 1.0, 1.0, 1.0, 1.0, 1.0, 1.0, 1.0, 1.0, 1.0, 1.0, 1.0, 1.0, 1.0, 1.0, 1.0, 1.0, 1.0, 1.0, 1.0, 1.0, 1.0, 1.0, 1.0, 1.0, 1.0, 1.0, 1.0, 1.0, 1.0, 1.0, 1.0, 1.0, 1.0, 1.0, 1.0, 1.0, 1.0, 1.0, 1.0, 1.0, 1.0, 1.0, 1.0, 1.0, 1.0, 1.0, 1.0, 1.0, 1.0, 1.0, 1.0, 1.0, 1.0, 1.0, 1.0, 1.0, 1.0, 1.0, 1.0, 1.0, 1.0, 1.0, 1.0, 1.0, 1.0, 1.0, 1.0, 1.0, 1.0, 1.0, 1.0, 1.0, 1.0, 1.0, 1.0, 1.0, 1.0, 1.0, 1.0, 1.0, 1.0, 1.0, 1.0, 1.0, 1.0, 1.0, 1.0, 1.0, 1.0, 1.0, 1.0, 1.0, 1.0, 1.0, 1.0, 1.0, 1.0, 1.0, 1.0, 1.0, 1.0, 1.0, 1.0, 1.0, 1.0, 1.0, 1.0, 1.0, 1.0, 1.0, 1.0, 1.0, 1.0, 1.0, 1.0, 1.0, 1.0, 1.0, 1.0, 1.0, 1.0, 1.0, 1.0, 1.0, 1.0, 1.0, 1.0, 1.0, 1.0, 1.0, 1.0, 1.0, 1.0, 1.0, 1.0, 1.0, 1.0, 1.0, 1.0, 1.0, 1.0, 1.0, 1.0, 1.0, 1.0, 1.0, 1.0, 1.0, 1.0, 1.0, 1.0, 1.0, 1.0, 1.0, 1.0, 1.0, 1.0, 1.0, 1.0, 1.0, 1.0, 1.0, 1.0, 1.0, 1.0, 1.0, 1.0, 1.0, 1.0, 1.0, 1.0, 1.0, 1.0, 1.0, 1.0, 1.0, 1.0, 1.0, 1.0, 1.0, 1.0, 1.0, 1.0, 1.0, 1.0, 1.0, 1.0, 1.0, 1.0, 1.0, 1.0, 1.0, 1.0, 1.0, 1.0, 1.0, 1.0, 1.0, 1.0, 1.0, 1.0, 1.0, 1.0, 1.0, 1.0, 1.0, 1.0, 1.0, 1.0, 1.0, 1.0, 1.0, 1.0, 1.0, 1.0, 1.0, 1.0, 1.0, 1.0, 1.0, 1.0, 1.0, 1.0, 1.0, 1.0, 1.0, 1.0, 1.0, 1.0, 1.0, 1.0, 1.0, 1.0, 1.0, 1.0, 1.0, 1.0, 1.0, 1.0, 1.0, 1.0, 1.0, 1.0, 1.0, 1.0, 1.0, 1.0, 1.0, 1.0, 1.0, 1.0, 1.0, 1.0, 1.0, 1.0, 1.0, 1.0, 1.0, 1.0, 1.0, 1.0, 1.0, 1.0, 1.0, 1.0, 1.0, 1.0, 1.0, 1.0, 1.0, 1.0, 1.0, 1.0, 1.0, 1.0, 1.0, 1.0, 1.0, 1.0, 1.0, 1.0, 1.0, 1.0, 1.0, 1.0, 1.0, 1.0, 1.0, 1.0, 1.0, 1.0, 1.0, 1.0, 1.0, 1.0, 1.0, 1.0, 1.0, 1.0, 1.0, 1.0, 1.0, 1.0, 1.0, 1.0, 1.0, 1.0, 1.0, 1.0, 1.0, 1.0, 1.0, 1.0, 1.0, 1.0, 1.0, 1.0, 1.0, 1.0, 1.0, 1.0, 1.0, 1.0, 1.0, 1.0, 1.0, 1.0, 1.0, 1.0, 1.0, 1.0, 1.0, 1.0, 1.0, 1.0, 1.0, 1.0, 1.0, 1.0, 1.0, 1.0, 1.0, 1.0, 1.0, 1.0, 1.0, 1.0, 1.0, 1.0, 1.0, 1.0, 1.0, 1.0, 1.0, 1.0, 1.0, 1.0, 1.0, 1.0, 1.0, 1.0, 1.0, 1.0, 1.0, 1.0, 1.0, 1.0, 1.0, 1.0, 1.0, 1.0, 1.0, 1.0, 1.0, 1.0, 1.0, 1.0, 1.0, 1.0, 1.0, 1.0, 1.0, 1.0, 1.0, 1.0, 1.0, 1.0, 1.0, 1.0, 1.0, 1.0, 1.0, 1.0, 1.0, 1.0, 1.0, 1.0, 1.0, 1.0, 1.0, 1.0, 1.0, 1.0, 1.0, 1.0, 1.0, 1.0, 1.0, 1.0, 1.0, 1.0, 1.0, 1.0, 1.0, 1.0, 1.0, 1.0, 1.0, 1.0, 1.0, 1.0, 1.0, 1.0, 1.0, 1.0, 1.0, 1.0, 1.0, 1.0, 1.0, 1.0, 1.0, 1.0, 1.0, 1.0, 1.0, 1.0, 1.0, 1.0, 1.0, 1.0, 1.0, 1.0, 1.0, 1.0, 1.0, 1.0, 1.0, 1.0, 1.0, 1.0, 1.0, 1.0, 1.0, 1.0, 1.0, 1.0, 1.0, 1.0, 1.0, 1.0, 1.0, 1.0, 1.0, 1.0, 1.0, 1.0, 1.0, 1.0, 1.0, 1.0, 1.0, 1.0, 1.0, 1.0, 1.0, 1.0, 1.0, 1.0, 1.0, 1.0, 1.0, 1.0, 1.0, 1.0, 1.0, 1.0, 1.0, 1.0, 1.0, 1.0, 1.0, 1.0, 1.0, 1.0, 1.0, 1.0, 1.0, 1.0, 1.0, 1.0, 1.0, 1.0, 1.0, 1.0, 1.0, 1.0, 1.0, 1.0, 1.0, 1.0, 1.0, 1.0, 1.0, 1.0, 1.0, 1.0, 1.0, 1.0, 1.0, 1.0, 1.0, 1.0, 1.0, 1.0, 1.0, 1.0, 1.0, 1.0, 1.0, 1.0, 1.0, 1.0, 1.0, 1.0, 1.0, 1.0, 1.0, 1.0, 1.0, 1.0, 1.0, 1.0, 1.0, 1.0, 1.0, 1.0, 1.0, 1.0, 1.0, 1.0, 1.0, 1.0, 1.0, 1.0, 1.0, 1.0, 1.0, 1.0, 1.0, 1.0, 1.0, 1.0, 1.0, 1.0, 1.0, 1.0, 1.0, 1.0, 1.0, 1.0, 1.0, 1.0, 1.0, 1.0, 1.0, 1.0, 1.0, 1.0, 1.0, 1.0, 1.0, 1.0, 1.0, 1.0, 1.0, 1.0, 1.0, 1.0, 1.0, 1.0, 1.0, 1.0, 1.0, 1.0, 1.0, 1.0, 1.0, 1.0, 1.0, 1.0, 1.0, 1.0, 1.0, 1.0, 1.0, 1.0, 1.0, 1.0, 1.0, 1.0, 1.0, 1.0, 1.0, 1.0, 1.0, 1.0, 1.0, 1.0, 1.0, 1.0, 1.0, 1.0, 1.0, 1.0, 1.0, 1.0, 1.0, 1.0, 1.0, 1.0, 1.0, 1.0, 1.0, 1.0, 1.0, 1.0, 1.0, 1.0, 1.0, 1.0, 1.0, 1.0, 1.0, 1.0, 1.0, 1.0, 1.0, 1.0, 1.0, 1.0, 1.0, 1.0, 1.0, 1.0, 1.0, 1.0, 1.0, 1.0, 1.0, 1.0, 1.0, 1.0, 1.0, 1.0, 1.0, 1.0, 1.0, 1.0, 1.0, 1.0, 1.0, 1.0, 1.0, 1.0, 1.0, 1.0, 1.0, 1.0, 1.0, 1.0, 1.0, 1.0, 1.0, 1.0, 1.0, 1.0, 1.0, 1.0, 1.0, 1.0, 1.0, 1.0, 1.0, 1.0, 1.0, 1.0, 1.0, 1.0, 1.0, 1.0, 1.0, 1.0, 1.0, 1.0, 1.0, 1.0, 1.0, 1.0, 1.0, 1.0, 1.0, 1.0, 1.0, 1.0, 1.0, 1.0, 1.0, 1.0, 1.0, 1.0, 1.0, 1.0, 1.0, 1.0, 1.0, 1.0, 1.0, 1.0, 1.0, 1.0, 1.0, 1.0, 1.0, 1.0, 1.0, 1.0, 1.0, 1.0, 1.0, 1.0, 1.0, 1.0, 1.0, 1.0, 1.0, 1.0, 1.0, 1.0, 1.0, 1.0, 1.0, 1.0, 1.0, 1.0, 1.0, 1.0, 1.0, 1.0, 1.0, 1.0, 1.0, 1.0, 1.0, 1.0, 1.0, 1.0, 1.0, 1.0, 1.0, 1.0, 1.0, 1.0, 1.0, 1.0, 1.0, 1.0, 1.0, 1.0, 1.0, 1.0, 1.0, 1.0, 1.0, 1.0, 1.0, 1.0, 1.0, 1.0, 1.0, 1.0, 1.0, 1.0, 1.0, 1.0, 1.0, 1.0, 1.0, 1.0, 1.0, 1.0, 1.0, 1.0, 1.0, 1.0, 1.0, 1.0, 1.0, 1.0, 1.0, 1.0, 1.0, 1.0, 1.0, 1.0, 1.0, 1.0, 1.0, 1.0, 1.0, 1.0, 1.0, 1.0, 1.0, 1.0, 1.0, 1.0, 1.0, 1.0, 1.0, 1.0, 1.0, 1.0, 1.0, 1.0, 1.0, 1.0, 1.0, 1.0, 1.0, 1.0, 1.0, 1.0, 1.0, 1.0, 1.0, 1.0, 1.0, 1.0, 1.0, 1.0, 1.0, 1.0, 1.0, 1.0, 1.0, 1.0, 1.0, 1.0, 1.0, 1.0, 1.0, 1.0, 1.0, 1.0, 1.0, 1.0, 1.0, 1.0, 1.0, 1.0, 1.0, 1.0, 1.0, 1.0, 1.0, 1.0, 1.0, 1.0, 1.0, 1.0, 1.0, 1.0, 1.0, 1.0, 1.0, 1.0, 1.0, 1.0, 1.0, 1.0, 1.0, 1.0, 1.0, 1.0, 1.0, 1.0, 1.0, 1.0, 1.0, 1.0, 1.0, 1.0, 1.0, 1.0, 1.0, 1.0, 1.0, 1.0, 1.0, 1.0, 1.0, 1.0, 1.0, 1.0, 1.0, 1.0, 1.0, 1.0, 1.0, 1.0, 1.0, 1.0, 1.0, 1.0, 1.0, 1.0, 1.0, 1.0, 1.0, 1.0, 1.0, 1.0, 1.0, 1.0, 1.0, 1.0, 1.0, 1.0, 1.0, 1.0, 1.0, 1.0, 1.0, 1.0, 1.0, 1.0, 1.0, 1.0, 1.0, 1.0, 1.0, 1.0, 1.0, 1.0, 1.0, 1.0, 1.0, 1.0, 1.0, 1.0, 1.0, 1.0, 1.0, 1.0, 1.0, 1.0, 1.0, 1.0, 1.0, 1.0, 1.0, 1.0, 1.0, 1.0, 1.0, 1.0, 1.0, 1.0, 1.0, 1.0, 1.0, 1.0, 1.0, 1.0, 1.0, 1.0, 1.0, 1.0, 1.0, 1.0, 1.0, 1.0, 1.0, 1.0, 1.0, 1.0, 1.0, 1.0, 1.0, 1.0, 1.0, 1.0, 1.0, 1.0, 1.0, 1.0, 1.0, 1.0, 1.0, 1.0, 1.0, 1.0, 1.0, 1.0, 1.0, 1.0, 1.0, 1.0, 1.0, 1.0, 1.0, 1.0, 1.0, 1.0, 1.0, 1.0, 1.0, 1.0, 1.0, 1.0, 1.0, 1.0, 1.0, 1.0, 1.0, 1.0, 1.0, 1.0, 1.0, 1.0, 1.0, 1.0, 1.0, 1.0, 1.0, 1.0, 1.0, 1.0, 1.0, 1.0, 1.0, 1.0, 1.0, 1.0, 1.0, 1.0, 1.0, 1.0, 1.0, 1.0, 1.0, 1.0, 1.0, 1.0, 1.0, 1.0, 1.0, 1.0, 1.0, 1.0, 1.0, 1.0, 1.0, 1.0, 1.0, 1.0, 1.0, 1.0, 1.0, 1.0, 1.0, 1.0, 1.0, 1.0, 1.0, 1.0, 1.0, 1.0, 1.0, 1.0, 1.0, 1.0, 1.0, 1.0, 1.0, 1.0, 1.0, 1.0, 1.0, 1.0, 1.0, 1.0, 1.0, 1.0, 1.0, 1.0, 1.0, 1.0, 1.0, 1.0, 1.0, 1.0, 1.0, 1.0, 1.0, 1.0, 1.0, 1.0, 1.0, 1.0, 1.0, 1.0, 1.0, 1.0, 1.0, 1.0, 1.0, 1.0, 1.0, 1.0, 1.0, 1.0, 1.0, 1.0, 1.0, 1.0, 1.0, 1.0, 1.0, 1.0, 1.0, 1.0, 1.0, 1.0, 1.0, 1.0, 1.0, 1.0, 1.0, 1.0, 1.0, 1.0, 1.0, 1.0, 1.0, 1.0, 1.0, 1.0, 1.0, 1.0, 1.0, 1.0, 1.0, 1.0, 1.0, 1.0, 1.0, 1.0, 1.0, 1.0, 1.0, 1.0, 1.0, 1.0, 1.0, 1.0, 1.0, 1.0, 1.0, 1.0, 1.0, 1.0, 1.0, 1.0, 1.0, 1.0, 1.0, 1.0, 1.0, 1.0, 1.0, 1.0, 1.0, 1.0, 1.0, 1.0, 1.0, 1.0, 1.0, 1.0, 1.0, 1.0, 1.0, 1.0, 1.0, 1.0, 1.0, 1.0, 1.0, 1.0, 1.0, 1.0, 1.0, 1.0, 1.0, 1.0, 1.0, 1.0, 1.0, 1.0, 1.0, 1.0, 1.0, 1.0, 1.0, 1.0, 1.0, 1.0, 1.0, 1.0, 1.0, 1.0, 1.0, 1.0, 1.0, 1.0, 1.0, 1.0, 1.0, 1.0, 1.0, 1.0, 1.0, 1.0, 1.0, 1.0, 1.0, 1.0, 1.0, 1.0, 1.0, 1.0, 1.0, 1.0, 1.0, 1.0, 1.0, 1.0, 1.0, 1.0, 1.0, 1.0, 1.0, 1.0, 1.0, 1.0, 1.0, 1.0, 1.0, 1.0, 1.0, 1.0, 1.0, 1.0, 1.0, 1.0, 1.0, 1.0, 1.0, 1.0, 1.0, 1.0, 1.0, 1.0, 1.0, 1.0, 1.0, 1.0, 1.0, 1.0, 1.0, 1.0, 1.0, 1.0, 1.0, 1.0, 1.0, 1.0, 1.0, 1.0, 1.0, 1.0, 1.0, 1.0, 1.0, 1.0, 1.0, 1.0, 1.0, 1.0, 1.0, 1.0, 1.0, 1.0, 1.0, 1.0, 1.0, 1.0, 1.0, 1.0, 1.0, 1.0, 1.0, 1.0, 1.0, 1.0, 1.0, 1.0, 1.0, 1.0, 1.0, 1.0, 1.0, 1.0, 1.0, 1.0, 1.0, 1.0, 1.0, 1.0, 1.0, 1.0, 1.0, 1.0, 1.0, 1.0, 1.0, 1.0, 1.0, 1.0, 1.0, 1.0, 1.0, 1.0, 1.0, 1.0, 1.0, 1.0, 1.0, 1.0, 1.0, 1.0, 1.0, 1.0, 1.0, 1.0, 1.0, 1.0, 1.0, 1.0, 1.0, 1.0, 1.0, 1.0, 1.0, 1.0, 1.0, 1.0, 1.0, 1.0, 1.0, 1.0, 1.0, 1.0, 1.0, 1.0, 1.0, 1.0, 1.0, 1.0, 1.0, 1.0, 1.0, 1.0, 1.0, 1.0, 1.0, 1.0, 1.0, 1.0, 1.0, 1.0, 1.0, 1.0, 1.0, 1.0, 1.0, 1.0, 1.0, 1.0, 1.0, 1.0, 1.0, 1.0, 1.0, 1.0, 1.0, 1.0, 1.0, 1.0, 1.0, 1.0, 1.0, 1.0, 1.0, 1.0, 1.0, 1.0, 1.0, 1.0, 1.0, 1.0, 1.0, 1.0, 1.0, 1.0, 1.0, 1.0, 1.0, 1.0, 1.0, 1.0, 1.0, 1.0, 1.0, 1.0, 1.0, 1.0, 1.0, 1.0, 1.0, 1.0, 1.0, 1.0, 1.0, 1.0, 1.0, 1.0, 1.0, 1.0, 1.0, 1.0, 1.0, 1.0, 1.0, 1.0, 1.0, 1.0, 1.0, 1.0, 1.0, 1.0, 1.0, 1.0, 1.0, 1.0, 1.0, 1.0, 1.0, 1.0, 1.0, 1.0, 1.0, 1.0, 1.0, 1.0, 1.0, 1.0, 1.0, 1.0, 1.0, 1.0, 1.0, 1.0, 1.0, 1.0, 1.0, 1.0, 1.0, 1.0, 1.0, 1.0, 1.0, 1.0, 1.0, 1.0, 1.0, 1.0, 1.0, 1.0, 1.0, 1.0, 1.0, 1.0, 1.0, 1.0, 1.0, 1.0, 1.0, 1.0, 1.0, 1.0, 1.0, 1.0, 1.0, 1.0, 1.0, 1.0, 1.0, 1.0, 1.0, 1.0, 1.0, 1.0, 1.0, 1.0, 1.0, 1.0, 1.0, 1.0, 1.0, 1.0, 1.0, 1.0, 1.0, 1.0, 1.0, 1.0, 1.0, 1.0, 1.0, 1.0, 1.0, 1.0, 1.0, 1.0, 1.0, 1.0, 1.0, 1.0, 1.0, 1.0, 1.0, 1.0, 1.0, 1.0, 1.0, 1.0, 1.0, 1.0, 1.0, 1.0, 1.0, 1.0, 1.0, 1.0, 1.0, 1.0, 1.0, 1.0, 1.0, 1.0, 1.0, 1.0, 1.0, 1.0, 1.0, 1.0, 1.0, 1.0, 1.0, 1.0, 1.0, 1.0, 1.0, 1.0, 1.0, 1.0, 1.0, 1.0, 1.0, 1.0, 1.0, 1.0, 1.0, 1.0, 1.0, 1.0, 1.0, 1.0, 1.0, 1.0, 1.0, 1.0, 1.0, 1.0, 1.0, 1.0, 1.0, 1.0, 1.0, 1.0, 1.0, 1.0, 1.0, 1.0, 1.0, 1.0, 1.0, 1.0, 1.0, 1.0, 1.0, 1.0, 1.0, 1.0, 1.0, 1.0, 1.0, 1.0, 1.0, 1.0, 1.0, 1.0, 1.0, 1.0, 1.0, 1.0, 1.0, 1.0, 1.0, 1.0, 1.0, 1.0, 1.0, 1.0, 1.0, 1.0, 1.0, 1.0, 1.0, 1.0, 1.0, 1.0, 1.0, 1.0, 1.0, 1.0, 1.0, 1.0, 1.0, 1.0, 1.0, 1.0, 1.0, 1.0, 1.0, 1.0, 1.0, 1.0, 1.0, 1.0, 1.0, 1.0, 1.0, 1.0, 1.0, 1.0, 1.0, 1.0, 1.0, 1.0, 1.0, 1.0, 1.0, 1.0, 1.0, 1.0, 1.0, 1.0, 1.0, 1.0, 1.0, 1.0, 1.0, 1.0, 1.0, 1.0, 1.0, 1.0, 1.0, 1.0, 1.0, 1.0, 1.0, 1.0, 1.0, 1.0, 1.0, 1.0, 1.0, 1.0, 1.0, 1.0, 1.0, 1.0, 1.0, 1.0, 1.0, 1.0, 1.0, 1.0, 1.0, 1.0, 1.0, 1.0, 1.0, 1.0, 1.0, 1.0, 1.0, 1.0, 1.0, 1.0, 1.0, 1.0, 1.0, 1.0, 1.0, 1.0, 1.0, 1.0, 1.0, 1.0, 1.0, 1.0, 1.0, 1.0, 1.0, 1.0, 1.0, 1.0, 1.0, 1.0, 1.0, 1.0, 1.0, 1.0, 1.0, 1.0, 1.0, 1.0, 1.0, 1.0, 1.0, 1.0, 1.0, 1.0, 1.0, 1.0, 1.0, 1.0, 1.0, 1.0, 1.0, 1.0, 1.0, 1.0, 1.0, 1.0, 1.0, 1.0, 1.0, 1.0, 1.0, 1.0, 1.0, 1.0, 1.0, 1.0, 1.0, 1.0, 1.0, 1.0, 1.0, 1.0, 1.0, 1.0, 1.0, 1.0, 1.0, 1.0, 1.0, 1.0, 1.0, 1.0, 1.0, 1.0, 1.0, 1.0, 1.0, 1.0, 1.0, 1.0, 1.0, 1.0, 1.0, 1.0, 1.0, 1.0, 1.0, 1.0, 1.0, 1.0, 1.0, 1.0, 1.0, 1.0, 1.0, 1.0, 1.0, 1.0, 1.0, 1.0, 1.0, 1.0, 1.0, 1.0, 1.0, 1.0, 1.0, 1.0, 1.0, 1.0, 1.0, 1.0, 1.0, 1.0, 1.0, 1.0, 1.0, 1.0, 1.0, 1.0, 1.0, 1.0, 1.0, 1.0, 1.0, 1.0, 1.0, 1.0, 1.0, 1.0, 1.0, 1.0, 1.0, 1.0, 1.0, 1.0, 1.0, 1.0, 1.0, 1.0, 1.0, 1.0, 1.0, 1.0, 1.0, 1.0, 1.0, 1.0, 1.0, 1.0, 1.0, 1.0, 1.0, 1.0, 1.0, 1.0, 1.0, 1.0, 1.0, 1.0, 1.0, 1.0, 1.0, 1.0, 1.0, 1.0, 1.0, 1.0, 1.0, 1.0, 1.0, 1.0, 1.0, 1.0, 1.0, 1.0, 1.0, 1.0, 1.0, 1.0, 1.0, 1.0, 1.0, 1.0, 1.0, 1.0, 1.0, 1.0, 1.0, 1.0, 1.0, 1.0, 1.0, 1.0, 1.0, 1.0, 1.0, 1.0, 1.0, 1.0, 1.0, 1.0, 1.0, 1.0, 1.0, 1.0, 1.0, 1.0, 1.0, 1.0, 1.0, 1.0, 1.0, 1.0, 1.0, 1.0, 1.0, 1.0, 1.0, 1.0, 1.0, 1.0, 1.0, 1.0, 1.0, 1.0, 1.0, 1.0, 1.0, 1.0, 1.0, 1.0, 1.0, 1.0, 1.0, 1.0, 1.0, 1.0, 1.0, 1.0, 1.0, 1.0, 1.0, 1.0, 1.0, 1.0, 1.0, 1.0, 1.0, 1.0, 1.0, 1.0, 1.0, 1.0, 1.0, 1.0, 1.0, 1.0, 1.0, 1.0, 1.0, 1.0, 1.0, 1.0, 1.0, 1.0, 1.0, 1.0, 1.0, 1.0, 1.0, 1.0, 1.0, 1.0, 1.0, 1.0, 1.0, 1.0, 1.0, 1.0, 1.0, 1.0, 1.0, 1.0, 1.0, 1.0, 1.0, 1.0, 1.0, 1.0, 1.0, 1.0, 1.0, 1.0, 1.0, 1.0, 1.0, 1.0, 1.0, 1.0, 1.0, 1.0, 1.0, 1.0, 1.0, 1.0, 1.0, 1.0, 1.0, 1.0, 1.0, 1.0, 1.0, 1.0, 1.0, 1.0, 1.0, 1.0, 1.0, 1.0, 1.0, 1.0, 1.0, 1.0, 1.0, 1.0, 1.0, 1.0, 1.0, 1.0, 1.0, 1.0, 1.0, 1.0, 1.0, 1.0, 1.0, 1.0, 1.0, 1.0, 1.0, 1.0, 1.0, 1.0, 1.0, 1.0, 1.0, 1.0, 1.0, 1.0, 1.0, 1.0, 1.0, 1.0, 1.0, 1.0, 1.0, 1.0, 1.0, 1.0, 1.0, 1.0, 1.0, 1.0, 1.0, 1.0, 1.0, 1.0, 1.0, 1.0, 1.0, 1.0, 1.0, 1.0, 1.0, 1.0, 1.0, 1.0, 1.0, 1.0, 1.0, 1.0, 1.0, 1.0, 1.0, 1.0, 1.0, 1.0, 1.0, 1.0, 1.0, 1.0, 1.0, 1.0, 1.0, 1.0, 1.0, 1.0, 1.0, 1.0, 1.0, 1.0, 1.0, 1.0, 1.0, 1.0, 1.0, 1.0, 1.0, 1.0, 1.0, 1.0, 1.0, 1.0, 1.0, 1.0, 1.0, 1.0, 1.0, 1.0, 1.0, 1.0, 1.0, 1.0, 1.0, 1.0, 1.0, 1.0, 1.0, 1.0, 1.0, 1.0, 1.0, 1.0, 1.0, 1.0, 1.0, 1.0, 1.0, 1.0, 1.0, 1.0, 1.0, 1.0, 1.0, 1.0, 1.0, 1.0, 1.0, 1.0, 1.0, 1.0, 1.0, 1.0, 1.0, 1.0, 1.0, 1.0, 1.0, 1.0, 1.0, 1.0, 1.0, 1.0, 1.0, 1.0, 1.0, 1.0, 1.0, 1.0, 1.0, 1.0, 1.0, 1.0, 1.0, 1.0, 1.0, 1.0, 1.0, 1.0, 1.0, 1.0, 1.0, 1.0, 1.0, 1.0, 1.0, 1.0, 1.0, 1.0, 1.0, 1.0, 1.0, 1.0, 1.0, 1.0, 1.0, 1.0, 1.0, 1.0, 1.0, 1.0, 1.0, 1.0, 1.0, 1.0, 1.0, 1.0, 1.0, 1.0, 1.0, 1.0, 1.0, 1.0, 1.0, 1.0, 1.0, 1.0, 1.0, 1.0, 1.0, 1.0, 1.0, 1.0, 1.0, 1.0, 1.0, 1.0, 1.0, 1.0, 1.0, 1.0, 1.0, 1.0, 1.0, 1.0, 1.0, 1.0, 1.0, 1.0, 1.0, 1.0, 1.0, 1.0, 1.0, 1.0, 1.0, 1.0, 1.0, 1.0, 1.0, 1.0, 1.0, 1.0, 1.0, 1.0, 1.0, 1.0, 1.0, 1.0, 1.0, 1.0, 1.0, 1.0, 1.0, 1.0, 1.0, 1.0, 1.0, 1.0, 1.0, 1.0, 1.0, 1.0, 1.0, 1.0, 1.0, 1.0, 1.0, 1.0, 1.0, 1.0, 1.0, 1.0, 1.0, 1.0, 1.0, 1.0, 1.0, 1.0, 1.0, 1.0, 1.0, 1.0, 1.0, 1.0, 1.0, 1.0, 1.0, 1.0, 1.0, 1.0, 1.0, 1.0, 1.0, 1.0, 1.0, 1.0, 1.0, 1.0, 1.0, 1.0, 1.0, 1.0, 1.0, 1.0, 1.0, 1.0, 1.0, 1.0, 1.0, 1.0, 1.0, 1.0, 1.0, 1.0, 1.0, 1.0, 1.0, 1.0, 1.0, 1.0, 1.0, 1.0, 1.0, 1.0, 1.0, 1.0, 1.0, 1.0, 1.0, 1.0, 1.0, 1.0, 1.0, 1.0, 1.0, 1.0, 1.0, 1.0, 1.0, 1.0, 1.0, 1.0, 1.0, 1.0, 1.0, 1.0, 1.0, 1.0, 1.0, 1.0, 1.0, 1.0, 1.0, 1.0, 1.0, 1.0, 1.0, 1.0, 1.0, 1.0, 1.0, 1.0, 1.0, 1.0, 1.0, 1.0, 1.0, 1.0, 1.0, 1.0, 1.0, 1.0, 1.0, 1.0, 1.0, 1.0, 1.0, 1.0, 1.0, 1.0, 1.0, 1.0, 1.0, 1.0, 1.0, 1.0, 1.0, 1.0, 1.0, 1.0, 1.0, 1.0, 1.0, 1.0, 1.0, 1.0, 1.0, 1.0, 1.0, 1.0, 1.0, 1.0, 1.0, 1.0, 1.0, 1.0, 1.0, 1.0, 1.0, 1.0, 1.0, 1.0, 1.0, 1.0, 1.0, 1.0, 1.0, 1.0, 1.0, 1.0, 1.0, 1.0, 1.0, 1.0, 1.0, 1.0, 1.0, 1.0, 1.0, 1.0, 1.0, 1.0, 1.0, 1.0, 1.0, 1.0, 1.0, 1.0, 1.0, 1.0, 1.0, 1.0, 1.0, 1.0, 1.0, 1.0, 1.0, 1.0, 1.0, 1.0, 1.0, 1.0, 1.0, 1.0, 1.0, 1.0, 1.0, 1.0, 1.0, 1.0, 1.0, 1.0, 1.0, 1.0, 1.0, 1.0, 1.0, 1.0, 1.0, 1.0, 1.0, 1.0, 1.0, 1.0, 1.0, 1.0, 1.0, 1.0, 1.0, 1.0, 1.0, 1.0, 1.0, 1.0, 1.0, 1.0, 1.0, 1.0, 1.0, 1.0, 1.0, 1.0, 1.0, 1.0, 1.0, 1.0, 1.0, 1.0, 1.0, 1.0, 1.0, 1.0, 1.0, 1.0, 1.0, 1.0, 1.0, 1.0, 1.0, 1.0, 1.0, 1.0, 1.0, 1.0, 1.0, 1.0, 1.0, 1.0, 1.0, 1.0, 1.0, 1.0, 1.0, 1.0, 1.0, 1.0, 1.0, 1.0, 1.0, 1.0, 1.0, 1.0, 1.0, 1.0, 1.0, 1.0, 1.0, 1.0, 1.0, 1.0, 1.0, 1.0, 1.0, 1.0, 1.0, 1.0, 1.0, 1.0, 1.0, 1.0, 1.0, 1.0, 1.0, 1.0, 1.0, 1.0, 1.0, 1.0, 1.0, 1.0, 1.0, 1.0, 1.0, 1.0, 1.0, 1.0, 1.0, 1.0, 1.0, 1.0, 1.0, 1.0, 1.0, 1.0, 1.0, 1.0, 1.0, 1.0, 1.0, 1.0, 1.0, 1.0, 1.0, 1.0, 1.0, 1.0, 1.0, 1.0, 1.0, 1.0, 1.0, 1.0, 1.0, 1.0, 1.0, 1.0, 1.0, 1.0, 1.0, 1.0, 1.0, 1.0, 1.0, 1.0, 1.0, 1.0, 1.0, 1.0, 1.0, 1.0, 1.0, 1.0, 1.0, 1.0, 1.0, 1.0, 1.0, 1.0, 1.0, 1.0, 1.0, 1.0, 1.0, 1.0, 1.0, 1.0, 1.0, 1.0, 1.0, 1.0, 1.0, 1.0, 1.0, 1.0, 1.0, 1.0, 1.0, 1.0, 1.0, 1.0, 1.0, 1.0, 1.0, 1.0, 1.0, 1.0, 1.0, 1.0, 1.0, 1.0, 1.0, 1.0, 1.0, 1.0, 1.0, 1.0, 1.0, 1.0, 1.0, 1.0, 1.0, 1.0, 1.0, 1.0, 1.0, 1.0, 1.0, 1.0, 1.0, 1.0, 1.0, 1.0, 1.0, 1.0, 1.0, 1.0, 1.0, 1.0, 1.0, 1.0, 1.0, 1.0, 1.0, 1.0, 1.0, 1.0, 1.0, 1.0, 1.0, 1.0, 1.0, 1.0, 1.0, 1.0, 1.0, 1.0, 1.0, 1.0, 1.0, 1.0, 1.0, 1.0, 1.0, 1.0, 1.0, 1.0, 1.0, 1.0, 1.0, 1.0, 1.0, 1.0, 1.0, 1.0, 1.0, 1.0, 1.0, 1.0, 1.0, 1.0, 1.0, 1.0, 1.0, 1.0, 1.0, 1.0, 1.0, 1.0, 1.0, 1.0, 1.0, 1.0, 1.0, 1.0, 1.0, 1.0, 1.0, 1.0, 1.0, 1.0, 1.0, 1.0, 1.0, 1.0, 1.0, 1.0, 1.0, 1.0, 1.0, 1.0, 1.0, 1.0, 1.0, 1.0, 1.0, 1.0, 1.0, 1.0, 1.0, 1.0, 1.0, 1.0, 1.0, 1.0, 1.0, 1.0, 1.0, 1.0, 1.0, 1.0, 1.0, 1.0, 1.0, 1.0, 1.0, 1.0, 1.0, 1.0, 1.0, 1.0, 1.0, 1.0, 1.0, 1.0, 1.0, 1.0, 1.0, 1.0, 1.0, 1.0, 1.0, 1.0, 1.0, 1.0, 1.0, 1.0, 1.0, 1.0, 1.0, 1.0, 1.0, 1.0, 1.0, 1.0, 1.0, 1.0, 1.0, 1.0, 1.0, 1.0, 1.0, 1.0, 1.0, 1.0, 1.0, 1.0, 1.0, 1.0, 1.0, 1.0, 1.0, 1.0, 1.0, 1.0, 1.0, 1.0, 1.0, 1.0, 1.0, 1.0, 1.0, 1.0, 1.0, 1.0, 1.0, 1.0, 1.0, 1.0, 1.0, 1.0, 1.0, 1.0, 1.0, 1.0, 1.0, 1.0, 1.0, 1.0, 1.0, 1.0, 1.0, 1.0, 1.0, 1.0, 1.0, 1.0, 1.0, 1.0, 1.0, 1.0, 1.0, 1.0, 1.0, 1.0, 1.0, 1.0, 1.0, 1.0, 1.0, 1.0, 1.0, 1.0, 1.0, 1.0, 1.0, 1.0, 1.0, 1.0, 1.0, 1.0, 1.0, 1.0, 1.0, 1.0, 1.0, 1.0, 1.0, 1.0, 1.0, 1.0, 1.0, 1.0, 1.0, 1.0, 1.0, 1.0, 1.0, 1.0, 1.0, 1.0, 1.0, 1.0, 1.0, 1.0, 1.0, 1.0, 1.0, 1.0, 1.0, 1.0, 1.0, 1.0, 1.0, 1.0, 1.0, 1.0, 1.0, 1.0, 1.0, 1.0, 1.0, 1.0, 1.0, 1.0, 1.0, 1.0, 1.0, 1.0, 1.0, 1.0, 1.0, 1.0, 1.0, 1.0, 1.0, 1.0, 1.0, 1.0, 1.0, 1.0, 1.0, 1.0, 1.0, 1.0, 1.0, 1.0, 1.0, 1.0, 1.0, 1.0, 1.0, 1.0, 1.0, 1.0, 1.0, 1.0, 1.0, 1.0, 1.0, 1.0, 1.0, 1.0, 1.0, 1.0, 1.0, 1.0, 1.0, 1.0, 1.0, 1.0, 1.0, 1.0, 1.0, 1.0, 1.0, 1.0, 1.0, 1.0, 1.0, 1.0, 1.0, 1.0, 1.0, 1.0, 1.0, 1.0, 1.0, 1.0, 1.0, 1.0, 1.0, 1.0, 1.0, 1.0, 1.0, 1.0, 1.0, 1.0, 1.0, 1.0, 1.0, 1.0, 1.0, 1.0, 1.0, 1.0, 1.0, 1.0, 1.0, 1.0, 1.0, 1.0, 1.0, 1.0, 1.0, 1.0, 1.0, 1.0, 1.0, 1.0, 1.0, 1.0, 1.0, 1.0, 1.0, 1.0, 1.0, 1.0, 1.0, 1.0, 1.0, 1.0, 1.0, 1.0, 1.0, 1.0, 1.0, 1.0, 1.0, 1.0, 1.0, 1.0, 1.0, 1.0, 1.0, 1.0, 1.0, 1.0, 1.0, 1.0, 1.0, 1.0, 1.0, 1.0, 1.0, 1.0, 1.0, 1.0, 1.0, 1.0, 1.0, 1.0, 1.0, 1.0, 1.0, 1.0, 1.0, 1.0, 1.0, 1.0, 1.0, 1.0, 1.0, 1.0, 1.0, 1.0, 1.0, 1.0, 1.0, 1.0, 1.0, 1.0, 1.0, 1.0, 1.0, 1.0, 1.0, 1.0, 1.0, 1.0, 1.0, 1.0, 1.0, 1.0, 1.0, 1.0, 1.0, 1.0, 1.0, 1.0, 1.0, 1.0, 1.0, 1.0, 1.0, 1.0, 1.0, 1.0, 1.0, 1.0, 1.0, 1.0, 1.0, 1.0, 1.0, 1.0, 1.0, 1.0, 1.0, 1.0, 1.0, 1.0, 1.0, 1.0, 1.0, 1.0, 1.0, 1.0, 1.0, 1.0, 1.0, 1.0, 1.0, 1.0, 1.0, 1.0, 1.0, 1.0, 1.0, 1.0, 1.0, 1.0, 1.0, 1.0, 1.0, 1.0, 1.0, 1.0, 1.0, 1.0, 1.0, 1.0, 1.0, 1.0, 1.0, 1.0, 1.0, 1.0, 1.0, 1.0, 1.0, 1.0, 1.0, 1.0, 1.0, 1.0, 1.0, 1.0, 1.0, 1.0, 1.0, 1.0, 1.0, 1.0, 1.0, 1.0, 1.0, 1.0, 1.0, 1.0, 1.0, 1.0, 1.0, 1.0, 1.0, 1.0, 1.0, 1.0, 1.0, 1.0, 1.0, 1.0, 1.0, 1.0, 1.0, 1.0, 1.0, 1.0, 1.0, 1.0, 1.0, 1.0, 1.0, 1.0, 1.0, 1.0, 1.0, 1.0, 1.0, 1.0, 1.0, 1.0, 1.0, 1.0, 1.0, 1.0, 1.0, 1.0, 1.0, 1.0, 1.0, 1.0, 1.0, 1.0, 1.0, 1.0, 1.0, 1.0, 1.0, 1.0])
me_cube.materials.append(mat_songui)
me_cube.use_remesh_preserve_volume = False
me_cube.use_remesh_preserve_attributes = False
me_cube.use_mirror_vertex_groups = False
me_cube.update()
arm_armature = bpy.data.armatures.new('Armature')  # bones are not reproduced

# ---- objects
ob_cube = bpy.data.objects.new('Cube', me_cube)
ob_armature = bpy.data.objects.new('Armature', arm_armature)

# ---- transforms, parenting, visibility, modifiers, constraints
ob_cube.parent = ob_armature
ob_cube.matrix_parent_inverse = Matrix(((1.0, -0.0, 0.0, 0.005617), (-0.0, 1.0, -0.0, 0.6654), (-0.0, 0.0, 1.0, -7.042), (-0.0, 0.0, -0.0, 1.0)))
ob_cube.location = (0.0, 0.0, 0.0)
ob_cube.lock_rotations_4d = False
ob_cube.empty_display_type = 'ARROWS'
ob_cube.lineart.crease_threshold = 0.0
_vg = ob_cube.vertex_groups.new(name='Hip.Control')
for _i, _w in zip([24, 25, 26, 27, 28, 29, 30, 31, 76, 77, 78, 79, 80, 81, 162, 163, 164, 165, 166, 167, 168, 169, 170, 171, 172, 173, 218, 219, 220, 221, 222, 223, 224, 225, 226, 227], [0.4161, 0.4195, 0.4027, 0.4051, 0.0316, 0.04821, 0.02916, 0.05496, 0.1327, 0.0902, 0.07442, 0.06794, 0.08762, 0.0846, 0.4161, 0.4195, 0.4505, 0.4516, 0.4027, 0.4051, 0.0316, 0.01138, 0.04821, 0.02916, 0.04087, 0.05496, 0.1327, 0.0902, 0.3528, 0.3704, 0.07442, 0.06794, 0.08762, 0.0846, 0.2049, 0.2006]): _vg.add([_i], _w, 'REPLACE')
_vg = ob_cube.vertex_groups.new(name='Hip')
for _i, _w in zip([24, 25, 26, 27, 28, 29, 30, 31, 76, 77, 78, 79, 80, 81, 162, 163, 164, 165, 166, 167, 168, 169, 170, 171, 172, 173, 218, 219, 220, 221, 222, 223, 224, 225, 226, 227], [0.4161, 0.4195, 0.4027, 0.4051, 0.0316, 0.04821, 0.02916, 0.05496, 0.1327, 0.0902, 0.07442, 0.06794, 0.08762, 0.0846, 0.4161, 0.4195, 0.4505, 0.4516, 0.4027, 0.4051, 0.0316, 0.01138, 0.04821, 0.02916, 0.04087, 0.05496, 0.1327, 0.0902, 0.3528, 0.3704, 0.07442, 0.06794, 0.08762, 0.0846, 0.2049, 0.2006]): _vg.add([_i], _w, 'REPLACE')
_vg = ob_cube.vertex_groups.new(name='Stomach')
for _i, _w in zip([19, 22, 23, 24, 25, 26, 27, 28, 29, 30, 31, 155, 156, 157, 160, 161, 162, 163, 164, 165, 166, 167, 168, 169, 170, 171, 172, 173], [0.0514, 0.03056, 0.0291, 0.06534, 0.0571, 0.06608, 0.06325, 0.8295, 0.784, 0.7846, 0.7727, 0.0514, 0.04849, 0.06831, 0.03056, 0.0291, 0.06534, 0.0571, 0.05685, 0.05099, 0.06608, 0.06325, 0.8295, 0.8857, 0.784, 0.7846, 0.8028, 0.7727]): _vg.add([_i], _w, 'REPLACE')
_vg = ob_cube.vertex_groups.new(name='Chest')
for _i, _w in zip([9, 16, 17, 18, 19, 139, 142, 143, 150, 151, 152, 153, 154, 155, 156, 157, 172], [0.05523, 0.08107, 0.5077, 0.1206, 0.09607, 0.05523, 0.02156, 0.03127, 0.08107, 0.5077, 0.132, 0.1649, 0.1206, 0.09607, 0.5988, 0.5425, 0.03237]): _vg.add([_i], _w, 'REPLACE')
_vg = ob_cube.vertex_groups.new(name='Neck')
for _i, _w in zip([5, 8, 9, 16, 17, 18, 127, 130, 138, 139, 142, 143, 150, 151, 152, 153, 154, 156, 157], [0.03796, 0.07583, 0.01655, 0.5805, 0.1649, 0.1214, 0.03796, 0.07447, 0.07583, 0.01655, 0.1686, 0.06649, 0.5805, 0.1649, 0.6258, 0.6689, 0.1214, 0.1401, 0.1397]): _vg.add([_i], _w, 'REPLACE')
_vg = ob_cube.vertex_groups.new(name='Head')
for _i, _w in zip([0, 1, 2, 3, 4, 5, 6, 7, 8, 9, 10, 11, 12, 13, 14, 15, 16, 17, 18, 122, 123, 124, 125, 126, 127, 128, 129, 130, 131, 132, 133, 134, 135, 136, 137, 138, 139, 140, 141, 142, 143, 144, 145, 146, 147, 148, 149, 150, 151, 152, 153, 154, 156], [0.9797, 0.9918, 0.9939, 0.9826, 0.9964, 0.932, 0.9971, 0.9516, 0.8789, 0.8888, 0.9979, 0.9978, 0.978, 0.9775, 0.9927, 0.9923, 0.1316, 0.144, 0.00601, 0.9797, 0.9918, 0.9939, 0.9826, 0.9964, 0.932, 0.9971, 0.9516, 0.8951, 0.9964, 0.9509, 0.9963, 0.9894, 0.9766, 0.9909, 0.9825, 0.8789, 0.8888, 0.9979, 0.9978, 0.7684, 0.8775, 0.9991, 0.9993, 0.978, 0.9775, 0.9927, 0.9923, 0.1316, 0.144, 0.1563, 0.1029, 0.00601, 0.01858]): _vg.add([_i], _w, 'REPLACE')
_vg = ob_cube.vertex_groups.new(name='Chest.R')
for _i, _w in zip([150, 151, 152, 153, 154, 155, 156, 157, 158, 159, 160, 161, 168, 170, 171, 172, 173], [0.139, 0.1162, 0.03015, 0.01533, 0.6775, 0.7911, 0.0828, 0.1046, 0.5011, 0.5007, 0.8908, 0.8938, 0.06328, 0.09148, 0.1056, 0.0205, 0.09048]): _vg.add([_i], _w, 'REPLACE')
_vg = ob_cube.vertex_groups.new(name='Arm.R')
for _i, _w in zip([150, 151, 158, 159, 160, 161, 179, 182, 183, 185], [0.0625, 0.06075, 0.4652, 0.4632, 0.028, 0.0158, 0.0326, 0.4485, 0.01152, 0.04982]): _vg.add([_i], _w, 'REPLACE')
_vg = ob_cube.vertex_groups.new(name='Arm.Lower.R')
for _i, _w in zip([160, 161, 174, 175, 176, 177, 178, 179, 180, 181, 182, 183, 184, 185, 188, 189, 192, 193, 212], [0.0009434, 0.001339, 0.9712, 0.9935, 0.5692, 0.9455, 0.9695, 0.9578, 0.992, 0.9878, 0.5471, 0.9605, 0.9664, 0.9246, 0.3452, 0.05953, 0.1026, 0.009105, 0.05933]): _vg.add([_i], _w, 'REPLACE')
_vg = ob_cube.vertex_groups.new(name='Hand.R')
for _i, _w in zip([174, 176, 177, 186, 187, 188, 189, 190, 191, 192, 193, 194, 195, 196, 197, 198, 199, 200, 201, 202, 203, 204, 205, 206, 207, 208, 209, 210, 211, 212, 213, 214, 215, 216, 217], [0.007025, 0.4306, 0.0543, 0.9768, 0.9936, 0.6548, 0.9405, 0.9837, 0.9938, 0.8974, 0.9704, 0.9944, 0.9797, 1.0, 0.9986, 0.9963, 0.9976, 0.9994, 0.9984, 0.9931, 0.9988, 0.9941, 0.9983, 0.9997, 0.9994, 0.9995, 0.9983, 1.0, 1.0, 1.0, 1.0, 1.0, 1.0, 1.0, 1.0]): _vg.add([_i], _w, 'REPLACE')
_vg = ob_cube.vertex_groups.new(name='Chest.L')
for _i, _w in zip([16, 17, 18, 19, 20, 21, 22, 23, 28, 29, 30, 31, 152, 153, 156, 157, 172], [0.139, 0.1162, 0.6775, 0.7911, 0.5011, 0.5007, 0.8908, 0.8938, 0.06328, 0.09148, 0.1056, 0.09048, 0.03015, 0.01533, 0.0828, 0.1046, 0.0205]): _vg.add([_i], _w, 'REPLACE')
_vg = ob_cube.vertex_groups.new(name='Arm.L')
for _i, _w in zip([16, 17, 20, 21, 22, 23, 37, 40, 41, 43], [0.0625, 0.06075, 0.4652, 0.4632, 0.028, 0.0158, 0.0326, 0.4485, 0.01152, 0.04982]): _vg.add([_i], _w, 'REPLACE')
_vg = ob_cube.vertex_groups.new(name='Arm.Lower.L')
for _i, _w in zip([22, 23, 32, 33, 34, 35, 36, 37, 38, 39, 40, 41, 42, 43, 46, 47, 50, 51, 70], [0.0009434, 0.001339, 0.9712, 0.9935, 0.5692, 0.9455, 0.9695, 0.9578, 0.992, 0.9878, 0.5471, 0.9605, 0.9664, 0.9246, 0.3452, 0.05953, 0.1026, 0.009105, 0.05933]): _vg.add([_i], _w, 'REPLACE')
_vg = ob_cube.vertex_groups.new(name='Hand.L')
for _i, _w in zip([32, 34, 35, 44, 45, 46, 47, 48, 49, 50, 51, 52, 53, 54, 55, 56, 57, 58, 59, 60, 61, 62, 63, 64, 65, 66, 67, 68, 69, 70, 71, 72, 73, 74, 75], [0.007025, 0.4306, 0.0543, 0.9768, 0.9936, 0.6548, 0.9405, 0.9837, 0.9938, 0.8974, 0.9704, 0.9944, 0.9797, 1.0, 0.9986, 0.9963, 0.9976, 0.9994, 0.9984, 0.9931, 0.9988, 0.9941, 0.9983, 0.9997, 0.9994, 0.9995, 0.9983, 1.0, 1.0, 1.0, 1.0, 1.0, 1.0, 1.0, 1.0]): _vg.add([_i], _w, 'REPLACE')
_vg = ob_cube.vertex_groups.new(name='Leg.Upper.R')
for _i, _w in zip([162, 163, 164, 165, 166, 167, 218, 219, 220, 221, 222, 223, 224, 225, 226, 227, 228, 229, 234, 235, 236, 237, 238, 239, 240], [0.09481, 0.09511, 0.0128, 0.01395, 0.119, 0.1175, 0.7134, 0.8086, 0.1387, 0.1241, 0.8284, 0.8472, 0.7958, 0.8243, 0.2844, 0.2962, 0.9232, 0.9333, 0.4843, 0.8392, 0.08546, 0.05777, 0.06112, 0.006785, 0.1027]): _vg.add([_i], _w, 'REPLACE')
_vg = ob_cube.vertex_groups.new(name='Leg.R')
for _i, _w in zip([224, 228, 230, 231, 232, 233, 234, 235, 236, 237, 238, 239, 240, 241, 242, 243, 244, 245, 258, 259, 260, 261], [0.003093, 0.01128, 0.4522, 0.05981, 0.4584, 0.1354, 0.5145, 0.1522, 0.9091, 0.9406, 0.9303, 0.9625, 0.8677, 0.981, 0.8486, 0.8292, 0.1681, 0.8935, 0.2977, 0.4444, 0.08844, 0.4495]): _vg.add([_i], _w, 'REPLACE')
_vg = ob_cube.vertex_groups.new(name='Foot.R')
for _i, _w in zip([230, 231, 232, 233, 240, 242, 243, 244, 245, 246, 247, 248, 249, 250, 251, 252, 253, 254, 255, 256, 257, 258, 259, 260, 261, 262, 263, 264, 265, 266, 267], [0.5476, 0.9399, 0.5415, 0.8645, 0.007513, 0.1498, 0.1695, 0.8288, 0.1058, 1.0, 1.0, 1.0, 1.0, 1.0, 1.0, 1.0, 1.0, 1.0, 1.0, 1.0, 1.0, 0.7018, 0.5551, 0.9106, 0.5502, 1.0, 1.0, 1.0, 1.0, 1.0, 1.0]): _vg.add([_i], _w, 'REPLACE')
_vg = ob_cube.vertex_groups.new(name='Leg.Upper.L')
for _i, _w in zip([24, 25, 26, 27, 76, 77, 78, 79, 80, 81, 82, 83, 88, 89, 90, 91, 92, 93, 94, 164, 165, 220, 221, 226, 227], [0.09481, 0.09511, 0.119, 0.1175, 0.7134, 0.8086, 0.8284, 0.8472, 0.7958, 0.8243, 0.9232, 0.9333, 0.4843, 0.8392, 0.08546, 0.05777, 0.06112, 0.006785, 0.1027, 0.0128, 0.01395, 0.1387, 0.1241, 0.2844, 0.2962]): _vg.add([_i], _w, 'REPLACE')
_vg = ob_cube.vertex_groups.new(name='Leg.L')
for _i, _w in zip([80, 82, 84, 85, 86, 87, 88, 89, 90, 91, 92, 93, 94, 95, 96, 97, 98, 99, 112, 113, 114, 115], [0.003093, 0.01128, 0.4522, 0.05981, 0.4584, 0.1354, 0.5145, 0.1522, 0.9091, 0.9406, 0.9303, 0.9625, 0.8677, 0.981, 0.8486, 0.8292, 0.1681, 0.8935, 0.2977, 0.4444, 0.08844, 0.4495]): _vg.add([_i], _w, 'REPLACE')
_vg = ob_cube.vertex_groups.new(name='Foot.L')
for _i, _w in zip([84, 85, 86, 87, 94, 96, 97, 98, 99, 100, 101, 102, 103, 104, 105, 106, 107, 108, 109, 110, 111, 112, 113, 114, 115, 116, 117, 118, 119, 120, 121], [0.5476, 0.9399, 0.5415, 0.8645, 0.007513, 0.1498, 0.1695, 0.8288, 0.1058, 1.0, 1.0, 1.0, 1.0, 1.0, 1.0, 1.0, 1.0, 1.0, 1.0, 1.0, 1.0, 0.7018, 0.5551, 0.9106, 0.5502, 1.0, 1.0, 1.0, 1.0, 1.0, 1.0]): _vg.add([_i], _w, 'REPLACE')
_vg = ob_cube.vertex_groups.new(name='Knee.Control.R')
_vg = ob_cube.vertex_groups.new(name='Knee.Control.L')
_m = ob_cube.modifiers.new('Armature', 'ARMATURE')
_m.object = ob_armature
ob_armature.location = (0.0, 0.0, 6.963)
ob_armature.show_in_front = True
ob_armature.lineart.crease_threshold = 0.0

# ---- collection membership
col_collection.objects.link(ob_cube)
col_collection.objects.link(ob_armature)

# ---- scene / render settings (as saved in the file)
scene.frame_start = 1; scene.frame_end = 28; scene.frame_set(19)
scene.render.engine = 'BLENDER_EEVEE_NEXT'
scene.cycles.use_denoising = False
scene.cycles.samples = 128
scene.cycles.sampling_pattern = 'TABULATED_SOBOL'
scene.cycles.use_adaptive_sampling = False
scene.cycles.use_light_tree = False
scene.view_settings.view_transform = 'Filmic'
bpy.context.view_layer.update()

# ---- added for rendering (the .blend has no active camera and no usable light): camera, sun
cam_auto = bpy.data.cameras.new('AutoCamera')
cam_auto.lens = 50.0
cam_auto.sensor_width = 36.0
cam_auto.clip_end = 1000.0
ob_auto_camera = bpy.data.objects.new('AutoCamera', cam_auto)
scene.collection.objects.link(ob_auto_camera)
ob_auto_camera.location = (14.7404, -20.1442, 18.2369)
ob_auto_camera.rotation_euler = (1.09748, -7.21219e-08, 0.694738)
scene.camera = ob_auto_camera
light_auto_sun = bpy.data.lights.new('AutoSun', 'SUN')
light_auto_sun.energy = 3.0
light_auto_sun.angle = 0.0523599
ob_auto_sun = bpy.data.objects.new('AutoSun', light_auto_sun)
scene.collection.objects.link(ob_auto_sun)
ob_auto_sun.rotation_euler = (0.872665, 0.174533, 0.523599)
bpy.context.view_layer.update()
